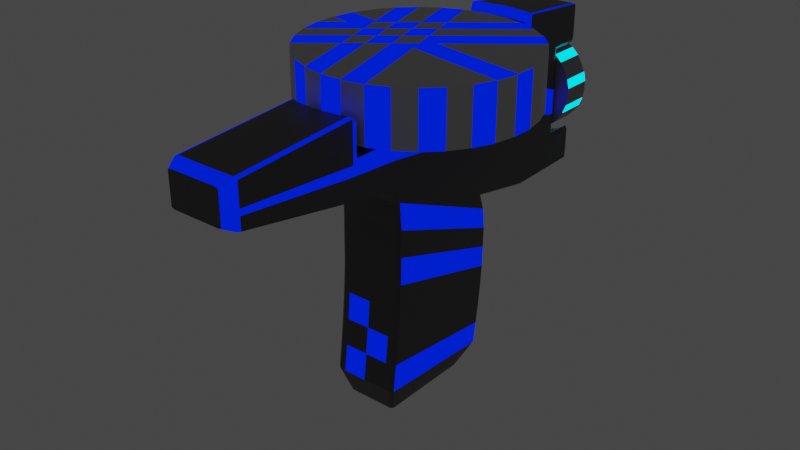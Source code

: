 # Source: laser.blend  (saved by Blender 2.82.7; exported with 4.5.12 LTS)
import bpy
from mathutils import Matrix  # noqa: F401  (used for matrix-valued properties, if any)

bpy.ops.wm.read_factory_settings(use_empty=True)
scene = bpy.context.scene
scene.name = 'Scene'

# ---- collections
col_collection = bpy.data.collections.new('Collection'); scene.collection.children.link(col_collection)

# ---- materials (node trees are filled in below, after node groups)
mat_material = bpy.data.materials.new('Material')
mat_material.alpha_threshold = 0.0
mat_material.use_transparent_shadow = False
mat_material.line_color = (0.0, 0.0, 0.0, 1.0)
mat_material_001 = bpy.data.materials.new('Material.001')
mat_material_001.use_transparent_shadow = False
mat_material_002 = bpy.data.materials.new('Material.002')
mat_material_002.use_transparent_shadow = False
mat_material_003 = bpy.data.materials.new('Material.003')
mat_material_003.use_transparent_shadow = False
mat_material_004 = bpy.data.materials.new('Material.004')
mat_material_004.use_transparent_shadow = False

# ---- material node trees
mat_material.use_nodes = True; mat_material.node_tree.nodes.clear()
_N = mat_material.node_tree.nodes; _L = mat_material.node_tree.links
n0 = _N.new('ShaderNodeOutputMaterial'); n0.name = 'Material Output'; n0.location = (300, 300)
n1 = _N.new('ShaderNodeBsdfPrincipled'); n1.name = 'Principled BSDF'; n1.location = (10, 300)
n1.distribution = 'GGX'
n1.subsurface_method = 'BURLEY'
n1.inputs[0].default_value = (0.08115, 0.08115, 0.08115, 1.0)
n1.inputs[2].default_value = 0.4
n1.inputs[3].default_value = 1.45
n1.inputs[27].default_value = (0.0, 0.0, 0.0, 1.0)
n1.inputs[28].default_value = 1.0
_L.new(n1.outputs[0], n0.inputs[0])
n0.is_active_output = True
mat_material_001.use_nodes = True; mat_material_001.node_tree.nodes.clear()
_N = mat_material_001.node_tree.nodes; _L = mat_material_001.node_tree.links
n0 = _N.new('ShaderNodeOutputMaterial'); n0.name = 'Material Output'; n0.location = (300, 300)
n1 = _N.new('ShaderNodeEmission'); n1.name = 'Emission'; n1.location = (10, 300)
n1.inputs[0].default_value = (0.0, 0.002699, 0.1971, 1.0)
n1.inputs[1].default_value = 5.0
_L.new(n1.outputs[0], n0.inputs[0])
n0.is_active_output = True
mat_material_002.use_nodes = True; mat_material_002.node_tree.nodes.clear()
_N = mat_material_002.node_tree.nodes; _L = mat_material_002.node_tree.links
n0 = _N.new('ShaderNodeOutputMaterial'); n0.name = 'Material Output'; n0.location = (300, 300)
n1 = _N.new('ShaderNodeBsdfPrincipled'); n1.name = 'Principled BSDF'; n1.location = (10, 300)
n1.distribution = 'GGX'
n1.subsurface_method = 'BURLEY'
n1.inputs[0].default_value = (0.5204, 0.5204, 0.5204, 1.0)
n1.inputs[3].default_value = 1.45
n1.inputs[27].default_value = (0.0, 0.0, 0.0, 1.0)
n1.inputs[28].default_value = 1.0
_L.new(n1.outputs[0], n0.inputs[0])
n0.is_active_output = True
mat_material_003.use_nodes = True; mat_material_003.node_tree.nodes.clear()
_N = mat_material_003.node_tree.nodes; _L = mat_material_003.node_tree.links
n0 = _N.new('ShaderNodeOutputMaterial'); n0.name = 'Material Output'; n0.location = (300, 300)
n1 = _N.new('ShaderNodeBsdfPrincipled'); n1.name = 'Principled BSDF'; n1.location = (10, 300)
n1.distribution = 'GGX'
n1.subsurface_method = 'BURLEY'
n1.inputs[0].default_value = (0.3236, 0.3236, 0.3236, 1.0)
n1.inputs[3].default_value = 1.45
n1.inputs[27].default_value = (0.0, 0.0, 0.0, 1.0)
n1.inputs[28].default_value = 1.0
_L.new(n1.outputs[0], n0.inputs[0])
n0.is_active_output = True
mat_material_004.use_nodes = True; mat_material_004.node_tree.nodes.clear()
_N = mat_material_004.node_tree.nodes; _L = mat_material_004.node_tree.links
n0 = _N.new('ShaderNodeOutputMaterial'); n0.name = 'Material Output'; n0.location = (300, 300)
n1 = _N.new('ShaderNodeEmission'); n1.name = 'Emission'; n1.location = (10, 300)
n1.inputs[0].default_value = (0.0, 0.3896, 0.5122, 1.0)
n1.inputs[1].default_value = 5.0
_L.new(n1.outputs[0], n0.inputs[0])
n0.is_active_output = True

# ---- world
world_world = bpy.data.worlds.new('World'); scene.world = world_world
world_world.use_nodes = True; world_world.node_tree.nodes.clear()
_N = world_world.node_tree.nodes; _L = world_world.node_tree.links
n0 = _N.new('ShaderNodeOutputWorld'); n0.name = 'World Output'; n0.location = (300, 300)
n1 = _N.new('ShaderNodeBackground'); n1.name = 'Background'; n1.location = (10, 300)
n1.inputs[0].default_value = (0.05088, 0.05088, 0.05088, 1.0)
_L.new(n1.outputs[0], n0.inputs[0])
n0.is_active_output = True
world_world.color = (0.05088, 0.05088, 0.05088)
world_world.use_sun_shadow = False
world_world.sun_shadow_jitter_overblur = 0.0

# ---- meshes
me_cube = bpy.data.meshes.new('Cube')
me_cube.from_pydata([(0.0, 1.744, 1.015), (0.3208, 1.744, 1.006), (0.6292, 1.744, 0.9812), (0.9135, 1.744, 0.9402), (0.9135, 1.744, 0.2032), (0.6292, 1.744, 0.1623), (0.3208, 1.744, 0.137), (-5.357e-07, 1.744, 0.1285), (-0.3208, 1.744, 0.137), (-0.6292, 1.744, 0.1623), (-0.9135, 1.744, 0.2032), (-0.9135, 1.744, 0.9402), (-0.6292, 1.744, 0.9812), (-0.3208, 1.744, 1.006), (0.0, 1.347, 0.7742), (0.706, 1.328, 0.7742), (0.706, -0.5851, 0.7742), (-1.179e-06, -0.6038, 0.7742), (-0.706, -0.5851, 0.7742), (-0.706, 1.328, 0.7742), (0.899, 2.012, 1.181), (0.899, 2.012, -0.00488), (0.8101, -1.689, 0.956), (0.8101, -1.689, 0.71), (-0.899, 2.012, 1.181), (-0.899, 2.012, -0.00488), (-0.8096, -1.689, 0.956), (-0.8096, -1.689, 0.71), (-1.0, -0.2013, 0.4251), (1.0, -0.2013, 0.4251), (1.0, 0.7803, 0.0354), (-1.0, 0.7803, 0.0354), (-1.0, 0.8266, -0.1039), (-1.0, -0.1551, 0.3115), (1.0, -0.1551, 0.3115), (1.0, 0.8266, -0.1039), (-0.7658, 0.599, -1.426), (-0.7658, -0.153, -1.426), (0.7663, -0.153, -1.426), (0.7663, 0.599, -1.426), (-1.0, 1.957, 1.234), (1.0, 1.957, -0.05361), (-1.0, 1.957, -0.05361), (1.0, 1.957, 1.234), (-1.0, 1.354, -0.06613), (1.0, 1.354, 1.284), (-1.0, 1.354, 1.284), (1.0, 1.354, -0.06613), (-1.0, -0.614, 0.4933), (1.0, -0.614, 1.064), (-1.0, -0.614, 1.064), (1.0, -0.614, 0.4933), (-0.8096, -1.689, 0.8191), (0.8101, -1.689, 0.8191), (1.0, -0.2259, 0.7456), (-1.0, -0.2259, 0.745), (1.0, 0.7995, 0.7395), (-1.0, 0.7995, 0.7442), (-1.0, 1.354, 0.7443), (1.0, 1.354, 0.7346), (-1.0, -0.614, 0.7475), (1.0, -0.614, 0.7475), (0.0, 2.012, -0.02976), (0.0002195, -1.689, 0.9674), (0.0002195, -1.689, 0.6986), (0.0, 2.012, 1.181), (0.0, -0.2259, 0.411), (0.0, 0.7995, 0.01052), (0.0, -0.1796, 0.3115), (0.0, 0.8458, -0.1039), (0.0002698, -0.1718, -1.426), (0.0002698, 0.6137, -1.426), (0.0, 1.957, -0.07849), (0.0, 1.957, 1.234), (0.0, 1.354, -0.09101), (0.0, 1.415, 1.284), (0.0, -0.614, 0.4792), (0.0, -0.6632, 1.078), (0.0002195, -1.689, 0.8191), (-0.7042, 2.012, -0.02976), (-0.5701, -1.689, 0.9674), (-0.7042, -0.2259, 0.411), (-0.7042, 0.7995, 0.01052), (-0.7042, -0.1796, 0.3115), (-0.7042, 0.8458, -0.1039), (-0.5392, -0.1718, -1.426), (-0.5392, 0.6137, -1.426), (-0.7042, 1.957, -0.07849), (-0.7042, 1.354, -0.09101), (-0.7042, -0.614, 0.4792), (-0.5701, -1.689, 0.8191), (-0.5701, -1.689, 0.6986), (-0.7042, 2.012, 1.181), (-0.7042, 1.957, 1.234), (-0.7042, 1.389, 1.284), (-0.7042, -0.6406, 1.078), (0.5721, -1.689, 0.6986), (0.7062, 2.012, 1.181), (0.7062, 1.957, 1.234), (0.7062, 1.389, 1.284), (0.7062, -0.6406, 1.078), (0.7062, 2.012, -0.02976), (0.5721, -1.689, 0.9674), (0.7062, -0.2259, 0.411), (0.7062, 0.7995, 0.01052), (0.7062, -0.1796, 0.3115), (0.7062, 0.8458, -0.1039), (0.5412, -0.1718, -1.426), (0.5412, 0.6137, -1.426), (0.7062, 1.957, -0.07849), (0.7062, 1.354, -0.09101), (0.7062, -0.614, 0.4792), (0.5721, -1.689, 0.8191), (0.918, 0.7995, 0.7742), (-0.918, 0.7995, 0.7742), (0.918, -0.2259, 0.7742), (-0.918, -0.2259, 0.7742), (0.9238, 1.304, 0.7742), (0.9238, -0.561, 0.7742), (0.7062, 1.328, 1.225), (0.9238, 1.304, 1.226), (0.706, 1.328, 1.225), (0.7062, -0.5851, 1.027), (0.706, -0.5851, 1.027), (0.9238, -0.561, 1.027), (0.0, 1.347, 1.225), (-1.179e-06, -0.6038, 1.027), (-0.7042, 1.329, 1.225), (-0.706, 1.328, 1.225), (-0.706, -0.5851, 1.027), (-0.7042, -0.5851, 1.027), (-0.9238, 1.304, 0.7742), (-0.9238, 1.304, 1.226), (-0.9238, -0.561, 0.7742), (-0.9238, -0.561, 1.027), (0.7262, -1.689, 0.6986), (0.831, 2.012, 1.181), (0.8965, 1.957, 1.234), (0.8965, 1.367, 1.284), (0.8965, -0.6234, 1.078), (0.831, 2.012, -0.02976), (0.7262, -1.689, 0.9674), (0.8965, -0.2259, 0.411), (0.8965, 0.7995, 0.01052), (0.8965, -0.1796, 0.3115), (0.8965, 0.8458, -0.1039), (0.687, -0.1718, -1.426), (0.687, 0.6137, -1.426), (0.8965, 1.957, -0.07849), (0.8965, 1.354, -0.09101), (0.8965, -0.614, 0.4792), (0.7262, -1.689, 0.8191), (0.8471, 1.313, 1.226), (0.8471, -0.5695, 1.027), (-0.8268, 2.012, -0.02976), (-0.7209, -1.689, 0.9674), (-0.8904, -0.2259, 0.411), (-0.8904, 0.7995, 0.01052), (-0.8904, -0.1796, 0.3115), (-0.8904, 0.8458, -0.1039), (-0.6818, -0.1718, -1.426), (-0.6818, 0.6137, -1.426), (-0.8904, 1.957, -0.07849), (-0.8904, 1.354, -0.09101), (-0.8904, -0.614, 0.4792), (-0.7209, -1.689, 0.8191), (-0.7209, -1.689, 0.6986), (-0.8268, 2.012, 1.181), (-0.8904, 1.957, 1.234), (-0.8904, 1.367, 1.284), (-0.8904, -0.6239, 1.078), (-1.0, -1.588, 0.6644), (1.0, -1.588, 0.9933), (-1.0, -1.588, 0.9933), (1.0, -1.588, 0.6644), (-1.0, -1.588, 0.8104), (1.0, -1.588, 0.8104), (0.0, -1.588, 0.6503), (0.0, -1.592, 1.007), (-0.7042, -1.588, 0.6503), (-0.7042, -1.59, 1.007), (0.7062, -1.59, 1.007), (0.7062, -1.588, 0.6503), (0.8965, -1.589, 1.007), (0.8965, -1.588, 0.6503), (-0.8904, -1.588, 0.6503), (-0.8904, -1.589, 1.007), (1.0, 0.8455, -0.2692), (1.0, 0.8421, -0.4344), (1.0, 0.8393, -0.5997), (1.0, 0.8256, -0.765), (1.0, 0.8069, -0.9302), (1.0, 0.7824, -1.095), (1.0, 0.7559, -1.261), (-1.0, 0.7559, -1.261), (-1.0, 0.7824, -1.095), (-1.0, 0.8069, -0.9302), (-1.0, 0.8256, -0.765), (-1.0, 0.8393, -0.5997), (-1.0, 0.8421, -0.4344), (-1.0, 0.8455, -0.2692), (-1.0, -0.1362, 0.09432), (-1.0, -0.1395, -0.1229), (-1.0, -0.1424, -0.3401), (-1.0, -0.156, -0.5572), (-1.0, -0.1748, -0.7744), (-1.0, -0.1992, -0.9916), (-1.0, -0.2258, -1.209), (1.0, -0.2258, -1.209), (1.0, -0.1992, -0.9916), (1.0, -0.1748, -0.7744), (1.0, -0.156, -0.5572), (1.0, -0.1424, -0.3401), (1.0, -0.1395, -0.1229), (1.0, -0.1362, 0.09432), (-3.725e-08, -0.1607, 0.09432), (-7.451e-08, -0.1641, -0.1229), (-1.118e-07, -0.1669, -0.3401), (-1.49e-07, -0.1806, -0.5572), (-1.863e-07, -0.1993, -0.7744), (-2.235e-07, -0.2238, -0.9916), (-2.608e-07, -0.2503, -1.209), (-3.725e-08, 0.8647, -0.2692), (-7.451e-08, 0.8613, -0.4344), (-1.118e-07, 0.8585, -0.5997), (-1.49e-07, 0.8448, -0.765), (-1.863e-07, 0.8261, -0.9302), (-2.235e-07, 0.8016, -1.095), (-2.608e-07, 0.7751, -1.261), (-0.7042, 0.8647, -0.2692), (-0.7042, 0.8613, -0.4344), (-0.7042, 0.8585, -0.5997), (-0.7042, 0.8448, -0.765), (-0.7042, 0.8261, -0.9302), (-0.7042, 0.8016, -1.095), (-0.7042, 0.7751, -1.261), (-0.7042, -0.1607, 0.09432), (-0.7042, -0.1641, -0.1229), (-0.7042, -0.1669, -0.3401), (-0.7042, -0.1806, -0.5572), (-0.7042, -0.1993, -0.7744), (-0.7042, -0.2238, -0.9916), (-0.7042, -0.2503, -1.209), (0.7062, -0.1607, 0.09432), (0.7062, -0.1641, -0.1229), (0.7062, -0.1669, -0.3401), (0.7062, -0.1806, -0.5572), (0.7062, -0.1993, -0.7744), (0.7062, -0.2238, -0.9916), (0.7062, -0.2503, -1.209), (0.7062, 0.8647, -0.2692), (0.7062, 0.8613, -0.4344), (0.7062, 0.8585, -0.5997), (0.7062, 0.8448, -0.765), (0.7062, 0.8261, -0.9302), (0.7062, 0.8016, -1.095), (0.7062, 0.7751, -1.261), (0.8965, -0.1607, 0.09432), (0.8965, -0.1641, -0.1229), (0.8965, -0.1669, -0.3401), (0.8965, -0.1806, -0.5572), (0.8965, -0.1993, -0.7744), (0.8965, -0.2238, -0.9916), (0.8965, -0.2503, -1.209), (0.8965, 0.8647, -0.2692), (0.8965, 0.8613, -0.4344), (0.8965, 0.8585, -0.5997), (0.8965, 0.8448, -0.765), (0.8965, 0.8261, -0.9302), (0.8965, 0.8016, -1.095), (0.8965, 0.7751, -1.261), (-0.8904, 0.8647, -0.2692), (-0.8904, 0.8613, -0.4344), (-0.8904, 0.8585, -0.5997), (-0.8904, 0.8448, -0.765), (-0.8904, 0.8261, -0.9302), (-0.8904, 0.8016, -1.095), (-0.8904, 0.7751, -1.261), (-0.8904, -0.1607, 0.09432), (-0.8904, -0.1641, -0.1229), (-0.8904, -0.1669, -0.3401), (-0.8904, -0.1806, -0.5572), (-0.8904, -0.1993, -0.7744), (-0.8904, -0.2238, -0.9916), (-0.8904, -0.2503, -1.209), (0.8101, -1.689, 0.7853), (1.0, -0.2183, 0.6462), (-1.0, -0.2183, 0.6458), (1.0, 0.7936, 0.5212), (-1.0, 0.7936, 0.5244), (-1.0, 1.354, 0.493), (1.0, 1.354, 0.4863), (-1.0, -0.614, 0.6687), (1.0, -0.614, 0.6687), (-0.8096, -1.689, 0.7853), (0.0002195, -1.689, 0.7817), (-0.5701, -1.689, 0.7817), (0.5721, -1.689, 0.7817), (0.7262, -1.689, 0.7817), (-0.7209, -1.689, 0.7817), (1.0, -1.588, 0.7651), (-1.0, -1.588, 0.7651), (0.899, 2.012, 0.9748), (-0.899, 2.012, 0.9748), (1.0, 1.957, 0.9469), (-1.0, 1.957, 0.9469), (-1.0, 1.354, 0.947), (1.0, 1.354, 0.9422), (0.0, 2.012, 1.042), (-0.7042, 2.012, 1.003), (0.7062, 2.012, 1.003), (0.831, 2.012, 0.9865), (-0.8268, 2.012, 0.9865), (0.899, 2.012, 0.1743), (0.8101, -1.689, 0.7424), (-0.899, 2.012, 0.1743), (1.0, -0.2086, 0.5204), (-1.0, -0.2086, 0.5202), (1.0, 0.786, 0.2447), (-1.0, 0.786, 0.246), (1.0, 1.957, 0.1936), (-1.0, 1.957, 0.1936), (-1.0, 1.354, 0.1747), (1.0, 1.354, 0.1718), (-1.0, -0.614, 0.5689), (1.0, -0.614, 0.5689), (0.0002195, -1.689, 0.7344), (0.0, 2.012, 0.08992), (-0.7042, 2.012, 0.1343), (-0.5701, -1.689, 0.7344), (0.5721, -1.689, 0.7344), (0.7062, 2.012, 0.1343), (0.7262, -1.689, 0.7344), (0.831, 2.012, 0.1586), (-0.8268, 2.012, 0.1586), (-0.7209, -1.689, 0.7344), (1.0, -1.588, 0.7078), (-1.0, -1.588, 0.7078), (-0.8096, -1.689, 0.7424), (-1.0, 1.714, 1.254), (1.0, 1.714, -0.05865), (-1.0, 1.714, -0.05865), (1.0, 1.714, 1.254), (1.0, 1.714, 0.6003), (-1.0, 1.714, 0.6042), (0.0, 1.739, 1.254), (0.0, 1.714, -0.08353), (-0.7042, 1.714, -0.08353), (-0.7042, 1.728, 1.254), (0.7062, 1.728, 1.254), (0.7062, 1.714, -0.08353), (0.8965, 1.719, 1.254), (0.8965, 1.714, -0.08353), (-0.8904, 1.714, -0.08353), (-0.8904, 1.719, 1.254), (-1.0, 1.714, 0.3987), (1.0, 1.714, 0.396), (1.0, 1.714, 0.945), (-1.0, 1.714, 0.9469), (1.0, 1.714, 0.1849), (-1.0, 1.714, 0.186), (0.9533, 1.744, 0.5894), (0.9533, 1.744, 0.3886), (-0.9533, 1.744, 0.5928), (0.9135, 1.985, 0.9402), (0.9498, 1.944, 0.9211), (0.9498, 1.744, 0.9211), (0.831, 1.991, 0.9521), (0.7062, 1.991, 0.9701), (0.6292, 1.991, 0.9812), (0.9512, 1.744, 0.2224), (0.9512, 1.957, 0.2224), (0.9135, 1.983, 0.2032), (0.899, 1.991, 0.9423), (0.899, 1.992, 0.2011), (0.831, 1.992, 0.1913), (0.7062, 1.992, 0.1733), (0.6292, 1.992, 0.1623), (0.3208, 1.991, 1.006), (0.3208, 1.992, 0.137), (0.0, 1.991, 1.015), (-5.357e-07, 1.992, 0.1285), (-0.3208, 1.991, 1.006), (-0.3208, 1.992, 0.137), (-0.6292, 1.991, 0.9812), (-0.6292, 1.992, 0.1623), (-0.9498, 1.744, 0.9211), (-0.7042, 1.991, 0.9704), (-0.8268, 1.991, 0.9527), (-0.899, 1.991, 0.9423), (-0.9135, 1.985, 0.9402), (-0.9512, 1.744, 0.2224), (-0.9533, 1.744, 0.391), (-0.7042, 1.992, 0.1731), (-0.8268, 1.992, 0.1907), (-0.899, 1.992, 0.2011), (-0.9135, 1.983, 0.2032), (-0.9498, 1.944, 0.9211), (-0.9512, 1.957, 0.2224)], [], [(1, 2, 3, 366, 361, 362, 370, 4, 5, 6, 7, 8, 9, 10, 391, 392, 363, 386, 11, 12, 13, 0), (14, 15, 121, 125), (15, 117, 120, 152, 119, 121), (16, 17, 126, 123), (17, 18, 129, 130, 126), (18, 133, 134, 129), (19, 14, 125, 127, 128), (14, 19, 131, 114, 116, 133, 18, 17, 16, 118, 115, 113, 117, 15), (186, 173, 26, 155), (165, 155, 26, 52), (305, 40, 24, 303), (184, 174, 23, 135), (176, 172, 22, 53), (311, 136, 20, 302), (56, 113, 115, 54), (143, 30, 35, 145), (60, 50, 134, 133, 116, 55), (94, 169, 46, 132, 128, 127), (149, 47, 30, 143), (59, 307, 45, 120, 117, 113, 56), (55, 116, 114, 57), (270, 193, 39, 147), (28, 31, 32, 33), (30, 29, 34, 35), (156, 28, 33, 158), (147, 39, 38, 146), (284, 207, 37, 160), (193, 208, 38, 39), (207, 194, 36, 37), (302, 20, 43, 304), (140, 21, 41, 148), (167, 24, 40, 168), (358, 339, 40, 305), (57, 114, 131, 132, 46, 306, 58), (357, 342, 45, 307), (352, 340, 47, 149), (354, 339, 46, 169), (175, 173, 50, 60), (54, 115, 118, 124, 49, 61), (142, 29, 51, 150), (286, 54, 61, 293), (301, 175, 60, 292), (356, 343, 59, 291), (289, 57, 58, 290), (355, 344, 363, 392), (287, 55, 57, 289), (291, 59, 56, 288), (292, 60, 55, 287), (288, 56, 54, 286), (300, 176, 53, 285), (299, 165, 52, 294), (297, 112, 78, 295), (81, 66, 76, 89), (349, 345, 75, 99), (347, 346, 74, 88), (97, 65, 73, 98), (79, 62, 72, 87), (249, 221, 70, 107), (86, 71, 70, 85), (103, 66, 68, 105), (235, 228, 71, 86), (88, 74, 67, 82), (99, 75, 125, 121, 119), (82, 67, 69, 84), (309, 92, 65, 308), (179, 177, 64, 91), (112, 102, 63, 78), (181, 178, 63, 102), (185, 179, 91, 166), (312, 167, 92, 309), (157, 82, 84, 159), (163, 88, 82, 157), (277, 235, 86, 161), (161, 86, 85, 160), (154, 79, 87, 162), (353, 347, 88, 163), (156, 81, 89, 164), (295, 78, 90, 296), (345, 348, 94, 75), (65, 92, 93, 73), (221, 242, 85, 70), (66, 81, 83, 68), (75, 94, 127, 125), (78, 63, 80, 90), (178, 180, 80, 63), (183, 181, 102, 141), (151, 141, 102, 112), (138, 99, 119, 152), (142, 103, 105, 144), (263, 249, 107, 146), (136, 97, 98, 137), (351, 349, 99, 138), (298, 151, 112, 297), (66, 103, 111, 76), (346, 350, 110, 74), (62, 101, 109, 72), (71, 108, 107, 70), (228, 256, 108, 71), (74, 110, 104, 67), (67, 104, 106, 69), (308, 65, 97, 310), (177, 182, 96, 64), (122, 123, 126, 77, 100), (126, 130, 95, 77), (118, 16, 123, 122, 153, 124), (153, 122, 100, 139), (130, 129, 134, 50, 170, 95), (131, 19, 128, 132), (124, 153, 139, 49), (285, 53, 151, 298), (342, 351, 138, 45), (20, 136, 137, 43), (208, 263, 146, 38), (29, 142, 144, 34), (45, 138, 152, 120), (53, 22, 141, 151), (172, 183, 141, 22), (103, 142, 150, 111), (350, 352, 149, 110), (101, 140, 148, 109), (108, 147, 146, 107), (256, 270, 147, 108), (110, 149, 143, 104), (104, 143, 145, 106), (310, 97, 136, 311), (182, 184, 135, 96), (28, 156, 164, 48), (341, 353, 163, 44), (25, 154, 162, 42), (36, 161, 160, 37), (194, 277, 161, 36), (44, 163, 157, 31), (31, 157, 159, 32), (303, 24, 167, 312), (171, 185, 166, 27), (296, 90, 165, 299), (348, 354, 169, 94), (92, 167, 168, 93), (242, 284, 160, 85), (81, 156, 158, 83), (90, 80, 155, 165), (180, 186, 155, 80), (95, 170, 186, 180), (48, 164, 185, 171), (111, 150, 184, 182), (49, 139, 183, 172), (76, 111, 182, 177), (139, 100, 181, 183), (77, 95, 180, 178), (164, 89, 179, 185), (100, 77, 178, 181), (89, 76, 177, 179), (293, 61, 176, 300), (294, 52, 175, 301), (52, 26, 173, 175), (61, 49, 172, 176), (150, 51, 174, 184), (170, 50, 173, 186), (83, 158, 278, 236), (236, 278, 279, 237), (237, 279, 280, 238), (238, 280, 281, 239), (239, 281, 282, 240), (240, 282, 283, 241), (241, 283, 284, 242), (32, 159, 271, 200), (200, 271, 272, 199), (199, 272, 273, 198), (198, 273, 274, 197), (197, 274, 275, 196), (196, 275, 276, 195), (195, 276, 277, 194), (106, 145, 264, 250), (250, 264, 265, 251), (251, 265, 266, 252), (252, 266, 267, 253), (253, 267, 268, 254), (254, 268, 269, 255), (255, 269, 270, 256), (34, 144, 257, 214), (214, 257, 258, 213), (213, 258, 259, 212), (212, 259, 260, 211), (211, 260, 261, 210), (210, 261, 262, 209), (209, 262, 263, 208), (69, 106, 250, 222), (222, 250, 251, 223), (223, 251, 252, 224), (224, 252, 253, 225), (225, 253, 254, 226), (226, 254, 255, 227), (227, 255, 256, 228), (144, 105, 243, 257), (257, 243, 244, 258), (258, 244, 245, 259), (259, 245, 246, 260), (260, 246, 247, 261), (261, 247, 248, 262), (262, 248, 249, 263), (68, 83, 236, 215), (215, 236, 237, 216), (216, 237, 238, 217), (217, 238, 239, 218), (218, 239, 240, 219), (219, 240, 241, 220), (220, 241, 242, 221), (159, 84, 229, 271), (271, 229, 230, 272), (272, 230, 231, 273), (273, 231, 232, 274), (274, 232, 233, 275), (275, 233, 234, 276), (276, 234, 235, 277), (84, 69, 222, 229), (229, 222, 223, 230), (230, 223, 224, 231), (231, 224, 225, 232), (232, 225, 226, 233), (233, 226, 227, 234), (234, 227, 228, 235), (105, 68, 215, 243), (243, 215, 216, 244), (244, 216, 217, 245), (245, 217, 218, 246), (246, 218, 219, 247), (247, 219, 220, 248), (248, 220, 221, 249), (33, 32, 200, 201), (201, 200, 199, 202), (202, 199, 198, 203), (203, 198, 197, 204), (204, 197, 196, 205), (205, 196, 195, 206), (206, 195, 194, 207), (35, 34, 214, 187), (187, 214, 213, 188), (188, 213, 212, 189), (189, 212, 211, 190), (190, 211, 210, 191), (191, 210, 209, 192), (192, 209, 208, 193), (158, 33, 201, 278), (278, 201, 202, 279), (279, 202, 203, 280), (280, 203, 204, 281), (281, 204, 205, 282), (282, 205, 206, 283), (283, 206, 207, 284), (145, 35, 187, 264), (264, 187, 188, 265), (265, 188, 189, 266), (266, 189, 190, 267), (267, 190, 191, 268), (268, 191, 192, 269), (269, 192, 193, 270), (338, 294, 301, 337), (325, 293, 300, 336), (329, 296, 299, 335), (315, 395, 394, 334), (331, 376, 375, 333), (314, 285, 298, 332), (327, 381, 379, 377, 376, 331), (332, 298, 297, 330), (326, 295, 296, 329), (334, 394, 393, 328), (328, 393, 385, 383, 381, 327), (330, 297, 295, 326), (335, 299, 294, 338), (321, 398, 396, 395, 315), (336, 300, 285, 314), (333, 375, 374, 313), (318, 288, 286, 316), (324, 292, 287, 317), (323, 291, 288, 318), (317, 287, 289, 319), (313, 374, 372, 371, 320), (360, 355, 392, 391, 398, 321), (319, 289, 290, 322), (359, 356, 291, 323), (337, 301, 292, 324), (316, 286, 293, 325), (343, 357, 307, 59), (344, 358, 305, 397, 386, 363), (29, 316, 325, 51), (171, 337, 324, 48), (340, 359, 323, 47), (31, 319, 322, 44), (341, 360, 321, 42), (21, 313, 320, 41), (28, 317, 319, 31), (47, 323, 318, 30), (48, 324, 317, 28), (30, 318, 316, 29), (140, 333, 313, 21), (174, 336, 314, 23), (42, 321, 315, 25), (166, 335, 338, 27), (96, 330, 326, 64), (79, 328, 327, 62), (154, 334, 328, 79), (64, 326, 329, 91), (135, 332, 330, 96), (62, 327, 331, 101), (23, 314, 332, 135), (101, 331, 333, 140), (25, 315, 334, 154), (91, 329, 335, 166), (51, 325, 336, 174), (27, 338, 337, 171), (44, 322, 360, 341), (41, 320, 359, 340), (58, 306, 358, 344), (320, 371, 370, 362, 356, 359), (322, 290, 355, 360), (93, 168, 354, 348), (42, 162, 353, 341), (109, 148, 352, 350), (43, 137, 351, 342), (72, 109, 350, 346), (137, 98, 349, 351), (73, 93, 348, 345), (162, 87, 347, 353), (87, 72, 346, 347), (98, 73, 345, 349), (290, 58, 344, 355), (168, 40, 339, 354), (148, 41, 340, 352), (304, 43, 342, 357), (306, 46, 339, 358), (361, 366, 365, 304, 357, 343), (380, 0, 13, 382), (383, 8, 7, 381), (362, 361, 343, 356), (381, 7, 6, 379), (382, 13, 12, 384), (366, 3, 364, 365), (387, 388, 312, 309), (396, 10, 9, 385, 393, 394, 395), (364, 3, 2, 369, 368, 367, 373), (372, 4, 370, 371), (390, 11, 386, 397), (388, 389, 303, 312), (391, 10, 396, 398), (377, 5, 4, 372, 374, 375, 376), (378, 1, 0, 380), (380, 382, 384, 387, 309, 308), (373, 367, 311, 302), (365, 364, 373, 302, 304), (385, 9, 8, 383), (384, 12, 11, 390, 389, 388, 387), (369, 2, 1, 378), (367, 368, 310, 311), (379, 6, 5, 377), (389, 390, 397, 305, 303), (368, 369, 378, 380, 308, 310)])
me_cube.polygons.foreach_set('material_index', [0, 0, 0, 0, 0, 0, 0, 0, 1, 0, 0, 1, 1, 0, 1, 0, 1, 1, 0, 1, 1, 0, 0, 0, 0, 0, 0, 0, 0, 0, 0, 0, 0, 1, 0, 0, 1, 0, 1, 0, 1, 1, 1, 1, 1, 1, 1, 1, 1, 1, 0, 0, 0, 0, 0, 0, 0, 0, 0, 0, 0, 0, 1, 0, 0, 1, 0, 1, 1, 0, 0, 0, 0, 0, 0, 0, 0, 0, 0, 0, 0, 0, 1, 0, 1, 1, 0, 1, 0, 0, 0, 0, 0, 0, 0, 0, 0, 0, 0, 0, 0, 1, 1, 1, 0, 1, 1, 0, 1, 0, 1, 0, 0, 0, 1, 0, 1, 0, 0, 0, 0, 0, 0, 0, 0, 1, 0, 0, 0, 0, 0, 0, 0, 0, 1, 0, 0, 0, 0, 0, 0, 1, 0, 0, 0, 1, 0, 0, 0, 0, 0, 0, 1, 1, 1, 0, 0, 1, 0, 0, 0, 0, 0, 0, 0, 0, 0, 0, 0, 0, 0, 0, 0, 0, 0, 0, 0, 0, 0, 0, 0, 0, 0, 0, 0, 0, 0, 1, 0, 1, 0, 0, 0, 0, 0, 0, 0, 0, 0, 0, 0, 0, 0, 0, 1, 0, 1, 0, 0, 0, 0, 0, 0, 0, 0, 0, 1, 0, 1, 0, 0, 0, 0, 0, 0, 0, 1, 0, 0, 0, 0, 1, 0, 1, 0, 1, 0, 1, 0, 0, 0, 1, 0, 0, 0, 0, 0, 0, 0, 0, 0, 0, 0, 0, 0, 0, 1, 0, 0, 0, 0, 0, 0, 0, 0, 0, 0, 0, 0, 0, 1, 0, 0, 0, 0, 0, 0, 0, 0, 0, 0, 0, 0, 0, 0, 0, 0, 0, 0, 0, 0, 0, 0, 0, 0, 1, 0, 0, 0, 0, 0, 0, 0, 0, 0, 0, 0, 0, 0, 1, 0, 0, 0, 0, 0, 0, 0, 0, 1, 0, 0, 0, 0, 0, 0, 1, 1, 0, 0, 0, 0, 0, 0, 1, 0, 0, 0, 0, 0, 0, 0, 0, 0, 0, 0, 0, 0, 0, 0, 0, 0, 0, 0, 0, 0, 0])
_uv = me_cube.uv_layers.new(name='UVMap')
_uv.uv.foreach_set('vector', [0.2968, 0.4854, 0.3418, 0.4717, 0.3833, 0.4496, 0.396, 0.4392, 0.396, 0.2596, 0.396, 0.1509, 0.396, 0.06081, 0.3833, 0.05045, 0.3418, 0.02827, 0.2968, 0.01461, 0.25, 0.01, 0.2032, 0.01461, 0.1582, 0.02827, 0.1167, 0.05045, 0.104, 0.06081, 0.104, 0.1521, 0.104, 0.2614, 0.104, 0.4392, 0.1167, 0.4496, 0.1582, 0.4717, 0.2032, 0.4854, 0.25, 0.49, 1.0, 0.5, 0.9688, 0.5, 0.9688, 0.7455, 1.0, 0.7454, 0.9688, 0.5, 0.9552, 0.5, 0.9552, 0.7458, 0.96, 0.7457, 0.9687, 0.7455, 0.9688, 0.7455, 0.5312, 0.5, 0.5, 0.5, 0.5, 0.6708, 0.5312, 0.6708, 0.5, 0.5, 0.4688, 0.5, 0.4688, 0.6708, 0.4688, 0.6708, 0.5, 0.6708, 0.4688, 0.5, 0.4552, 0.5, 0.4552, 0.6708, 0.4688, 0.6708, 0.03125, 0.5, 0.0, 0.5, 0.0, 0.7454, 0.03117, 0.7455, 0.03125, 0.7455, 0.75, 0.49, 0.7032, 0.4854, 0.6837, 0.4795, 0.6837, 0.3552, 0.6837, 0.103, 0.6837, 0.02053, 0.7032, 0.01461, 0.75, 0.01, 0.7968, 0.01461, 0.8163, 0.02053, 0.8163, 0.103, 0.8163, 0.3552, 0.8163, 0.4795, 0.7968, 0.4854, 0.8613, 0.7425, 0.875, 0.7425, 0.875, 0.75, 0.8613, 0.75, 0.4871, 0.9863, 0.625, 0.9863, 0.625, 1.0, 0.4871, 1.0, 0.556, 0.2391, 0.625, 0.2391, 0.625, 0.25, 0.556, 0.25, 0.3621, 0.7425, 0.375, 0.7425, 0.375, 0.75, 0.3621, 0.75, 0.4871, 0.7425, 0.625, 0.7425, 0.625, 0.75, 0.4871, 0.75, 0.556, 0.4871, 0.625, 0.4871, 0.625, 0.5, 0.556, 0.5, 0.4871, 0.5658, 0.4979, 0.5658, 0.498, 0.6417, 0.4871, 0.6417, 0.3621, 0.5658, 0.375, 0.5658, 0.375, 0.5658, 0.3621, 0.5658, 0.4871, 0.07957, 0.625, 0.07957, 0.625, 0.08349, 0.4981, 0.08349, 0.4982, 0.1083, 0.4871, 0.1083, 0.838, 0.5248, 0.8613, 0.5248, 0.875, 0.5248, 0.875, 0.5285, 0.8383, 0.529, 0.838, 0.529, 0.3621, 0.5248, 0.375, 0.5248, 0.375, 0.5658, 0.3621, 0.5658, 0.4871, 0.5248, 0.556, 0.5248, 0.625, 0.5248, 0.625, 0.5285, 0.4984, 0.5285, 0.4979, 0.5658, 0.4871, 0.5658, 0.4871, 0.1083, 0.4982, 0.1083, 0.4966, 0.1842, 0.4871, 0.1842, 0.3621, 0.5658, 0.375, 0.5658, 0.375, 0.5658, 0.3621, 0.5658, 0.375, 0.1083, 0.375, 0.1842, 0.375, 0.1842, 0.375, 0.1083, 0.375, 0.5658, 0.375, 0.6417, 0.375, 0.6417, 0.375, 0.5658, 0.1387, 0.6417, 0.125, 0.6417, 0.125, 0.6417, 0.1387, 0.6417, 0.3621, 0.5658, 0.375, 0.5658, 0.375, 0.6417, 0.3621, 0.6417, 0.1387, 0.6417, 0.125, 0.6417, 0.125, 0.6417, 0.1387, 0.6417, 0.375, 0.5658, 0.375, 0.6417, 0.375, 0.6417, 0.375, 0.5658, 0.375, 0.1083, 0.375, 0.1842, 0.375, 0.1842, 0.375, 0.1083, 0.556, 0.5, 0.625, 0.5, 0.625, 0.5109, 0.556, 0.5109, 0.3621, 0.5, 0.375, 0.5, 0.375, 0.5109, 0.3621, 0.5109, 0.8613, 0.5, 0.875, 0.5, 0.875, 0.5109, 0.8613, 0.5109, 0.556, 0.2335, 0.625, 0.2335, 0.625, 0.2391, 0.556, 0.2391, 0.4871, 0.1842, 0.4966, 0.1842, 0.4959, 0.2215, 0.625, 0.2215, 0.625, 0.2252, 0.556, 0.2252, 0.4871, 0.2252, 0.556, 0.5165, 0.625, 0.5165, 0.625, 0.5248, 0.556, 0.5248, 0.3621, 0.5165, 0.375, 0.5165, 0.375, 0.5248, 0.3621, 0.5248, 0.8613, 0.5165, 0.875, 0.5165, 0.875, 0.5248, 0.8613, 0.5248, 0.4871, 0.007519, 0.625, 0.007519, 0.625, 0.07957, 0.4871, 0.07957, 0.4871, 0.6417, 0.498, 0.6417, 0.4981, 0.6665, 0.625, 0.6665, 0.625, 0.6704, 0.4871, 0.6704, 0.3621, 0.6417, 0.375, 0.6417, 0.375, 0.6704, 0.3621, 0.6704, 0.4523, 0.6417, 0.4871, 0.6417, 0.4871, 0.6704, 0.4523, 0.6704, 0.4523, 0.007519, 0.4871, 0.007519, 0.4871, 0.07957, 0.4523, 0.07957, 0.4523, 0.5165, 0.4871, 0.5165, 0.4871, 0.5248, 0.4523, 0.5248, 0.4523, 0.1842, 0.4871, 0.1842, 0.4871, 0.2252, 0.4523, 0.2252, 0.4523, 0.2335, 0.4871, 0.2335, 0.4871, 0.2342, 0.4523, 0.2342, 0.4523, 0.1083, 0.4871, 0.1083, 0.4871, 0.1842, 0.4523, 0.1842, 0.4523, 0.5248, 0.4871, 0.5248, 0.4871, 0.5658, 0.4523, 0.5658, 0.4523, 0.07957, 0.4871, 0.07957, 0.4871, 0.1083, 0.4523, 0.1083, 0.4523, 0.5658, 0.4871, 0.5658, 0.4871, 0.6417, 0.4523, 0.6417, 0.4523, 0.7425, 0.4871, 0.7425, 0.4871, 0.75, 0.4523, 0.75, 0.4523, 0.9863, 0.4871, 0.9863, 0.4871, 1.0, 0.4523, 1.0, 0.4523, 0.7867, 0.4871, 0.7867, 0.4871, 0.875, 0.4523, 0.875, 0.162, 0.6417, 0.25, 0.6417, 0.25, 0.6704, 0.162, 0.6704, 0.6617, 0.5165, 0.75, 0.5165, 0.75, 0.5248, 0.6617, 0.5248, 0.162, 0.5165, 0.25, 0.5165, 0.25, 0.5248, 0.162, 0.5248, 0.6617, 0.5, 0.75, 0.5, 0.75, 0.5109, 0.6617, 0.5109, 0.162, 0.5, 0.25, 0.5, 0.25, 0.5109, 0.162, 0.5109, 0.3383, 0.6417, 0.25, 0.6417, 0.25, 0.6417, 0.3383, 0.6417, 0.162, 0.5658, 0.25, 0.5658, 0.25, 0.6417, 0.162, 0.6417, 0.3383, 0.6417, 0.25, 0.6417, 0.25, 0.6417, 0.3383, 0.6417, 0.162, 0.5658, 0.25, 0.5658, 0.25, 0.5658, 0.162, 0.5658, 0.162, 0.5248, 0.25, 0.5248, 0.25, 0.5658, 0.162, 0.5658, 0.6617, 0.5248, 0.75, 0.5248, 0.75, 0.5293, 0.6617, 0.529, 0.6617, 0.529, 0.162, 0.5658, 0.25, 0.5658, 0.25, 0.5658, 0.162, 0.5658, 0.556, 0.287, 0.625, 0.287, 0.625, 0.375, 0.556, 0.375, 0.162, 0.7425, 0.25, 0.7425, 0.25, 0.75, 0.162, 0.75, 0.4871, 0.7867, 0.625, 0.7867, 0.625, 0.875, 0.4871, 0.875, 0.6617, 0.7425, 0.75, 0.7425, 0.75, 0.75, 0.6617, 0.75, 0.1387, 0.7425, 0.162, 0.7425, 0.162, 0.75, 0.1387, 0.75, 0.556, 0.2637, 0.625, 0.2637, 0.625, 0.287, 0.556, 0.287, 0.1387, 0.5658, 0.162, 0.5658, 0.162, 0.5658, 0.1387, 0.5658, 0.1387, 0.5248, 0.162, 0.5248, 0.162, 0.5658, 0.1387, 0.5658, 0.1387, 0.5658, 0.162, 0.5658, 0.162, 0.5658, 0.1387, 0.5658, 0.1387, 0.5658, 0.162, 0.5658, 0.162, 0.6417, 0.1387, 0.6417, 0.1387, 0.5, 0.162, 0.5, 0.162, 0.5109, 0.1387, 0.5109, 0.1387, 0.5165, 0.162, 0.5165, 0.162, 0.5248, 0.1387, 0.5248, 0.1387, 0.6417, 0.162, 0.6417, 0.162, 0.6704, 0.1387, 0.6704, 0.4523, 0.875, 0.4871, 0.875, 0.4871, 0.963, 0.4523, 0.963, 0.75, 0.5165, 0.838, 0.5165, 0.838, 0.5248, 0.75, 0.5248, 0.75, 0.5, 0.838, 0.5, 0.838, 0.5109, 0.75, 0.5109, 0.25, 0.6417, 0.162, 0.6417, 0.162, 0.6417, 0.25, 0.6417, 0.25, 0.6417, 0.162, 0.6417, 0.162, 0.6417, 0.25, 0.6417, 0.75, 0.5248, 0.838, 0.5248, 0.838, 0.529, 0.75, 0.5293, 0.4871, 0.875, 0.625, 0.875, 0.625, 0.963, 0.4871, 0.963, 0.75, 0.7425, 0.838, 0.7425, 0.838, 0.75, 0.75, 0.75, 0.6379, 0.7425, 0.6617, 0.7425, 0.6617, 0.75, 0.6379, 0.75, 0.4871, 0.7629, 0.625, 0.7629, 0.625, 0.7867, 0.4871, 0.7867, 0.6379, 0.5248, 0.6617, 0.5248, 0.6617, 0.529, 0.6379, 0.5287, 0.3621, 0.6417, 0.3383, 0.6417, 0.3383, 0.6417, 0.3621, 0.6417, 0.3621, 0.6417, 0.3383, 0.6417, 0.3383, 0.6417, 0.3621, 0.6417, 0.6379, 0.5, 0.6617, 0.5, 0.6617, 0.5109, 0.6379, 0.5109, 0.6379, 0.5165, 0.6617, 0.5165, 0.6617, 0.5248, 0.6379, 0.5248, 0.4523, 0.7629, 0.4871, 0.7629, 0.4871, 0.7867, 0.4523, 0.7867, 0.25, 0.6417, 0.3383, 0.6417, 0.3383, 0.6704, 0.25, 0.6704, 0.25, 0.5165, 0.3383, 0.5165, 0.3383, 0.5248, 0.25, 0.5248, 0.25, 0.5, 0.3383, 0.5, 0.3383, 0.5109, 0.25, 0.5109, 0.25, 0.5658, 0.3383, 0.5658, 0.3383, 0.6417, 0.25, 0.6417, 0.25, 0.5658, 0.3383, 0.5658, 0.3383, 0.5658, 0.25, 0.5658, 0.25, 0.5248, 0.3383, 0.5248, 0.3383, 0.5658, 0.25, 0.5658, 0.25, 0.5658, 0.3383, 0.5658, 0.3383, 0.5658, 0.25, 0.5658, 0.556, 0.375, 0.625, 0.375, 0.625, 0.4633, 0.556, 0.4633, 0.25, 0.7425, 0.3383, 0.7425, 0.3383, 0.75, 0.25, 0.75, 0.6617, 0.6666, 0.6617, 0.6666, 0.75, 0.6665, 0.75, 0.6704, 0.6617, 0.6704, 0.75, 0.6665, 0.838, 0.6666, 0.838, 0.6704, 0.75, 0.6704, 0.5448, 0.5, 0.5312, 0.5, 0.5312, 0.6708, 0.5313, 0.6708, 0.54, 0.6708, 0.5448, 0.6708, 0.6379, 0.6665, 0.6617, 0.6666, 0.6617, 0.6704, 0.6379, 0.6704, 0.838, 0.6666, 0.8383, 0.6666, 0.875, 0.6665, 0.875, 0.6704, 0.8613, 0.6704, 0.838, 0.6704, 0.04478, 0.5, 0.03125, 0.5, 0.03125, 0.7455, 0.04478, 0.7458, 0.625, 0.6665, 0.6379, 0.6665, 0.6379, 0.6704, 0.625, 0.6704, 0.4523, 0.75, 0.4871, 0.75, 0.4871, 0.7629, 0.4523, 0.7629, 0.625, 0.5165, 0.6379, 0.5165, 0.6379, 0.5248, 0.625, 0.5248, 0.625, 0.5, 0.6379, 0.5, 0.6379, 0.5109, 0.625, 0.5109, 0.375, 0.6417, 0.3621, 0.6417, 0.3621, 0.6417, 0.375, 0.6417, 0.375, 0.6417, 0.3621, 0.6417, 0.3621, 0.6417, 0.375, 0.6417, 0.625, 0.5248, 0.6379, 0.5248, 0.6379, 0.5287, 0.625, 0.5285, 0.4871, 0.75, 0.625, 0.75, 0.625, 0.7629, 0.4871, 0.7629, 0.625, 0.7425, 0.6379, 0.7425, 0.6379, 0.75, 0.625, 0.75, 0.3383, 0.6417, 0.3621, 0.6417, 0.3621, 0.6704, 0.3383, 0.6704, 0.3383, 0.5165, 0.3621, 0.5165, 0.3621, 0.5248, 0.3383, 0.5248, 0.3383, 0.5, 0.3621, 0.5, 0.3621, 0.5109, 0.3383, 0.5109, 0.3383, 0.5658, 0.3621, 0.5658, 0.3621, 0.6417, 0.3383, 0.6417, 0.3383, 0.5658, 0.3621, 0.5658, 0.3621, 0.5658, 0.3383, 0.5658, 0.3383, 0.5248, 0.3621, 0.5248, 0.3621, 0.5658, 0.3383, 0.5658, 0.3383, 0.5658, 0.3621, 0.5658, 0.3621, 0.5658, 0.3383, 0.5658, 0.556, 0.4633, 0.625, 0.4633, 0.625, 0.4871, 0.556, 0.4871, 0.3383, 0.7425, 0.3621, 0.7425, 0.3621, 0.75, 0.3383, 0.75, 0.125, 0.6417, 0.1387, 0.6417, 0.1387, 0.6704, 0.125, 0.6704, 0.125, 0.5165, 0.1387, 0.5165, 0.1387, 0.5248, 0.125, 0.5248, 0.125, 0.5, 0.1387, 0.5, 0.1387, 0.5109, 0.125, 0.5109, 0.125, 0.5658, 0.1387, 0.5658, 0.1387, 0.6417, 0.125, 0.6417, 0.125, 0.5658, 0.1387, 0.5658, 0.1387, 0.5658, 0.125, 0.5658, 0.125, 0.5248, 0.1387, 0.5248, 0.1387, 0.5658, 0.125, 0.5658, 0.125, 0.5658, 0.1387, 0.5658, 0.1387, 0.5658, 0.125, 0.5658, 0.556, 0.25, 0.625, 0.25, 0.625, 0.2637, 0.556, 0.2637, 0.125, 0.7425, 0.1387, 0.7425, 0.1387, 0.75, 0.125, 0.75, 0.4523, 0.963, 0.4871, 0.963, 0.4871, 0.9863, 0.4523, 0.9863, 0.838, 0.5165, 0.8613, 0.5165, 0.8613, 0.5248, 0.838, 0.5248, 0.838, 0.5, 0.8613, 0.5, 0.8613, 0.5109, 0.838, 0.5109, 0.162, 0.6417, 0.1387, 0.6417, 0.1387, 0.6417, 0.162, 0.6417, 0.162, 0.6417, 0.1387, 0.6417, 0.1387, 0.6417, 0.162, 0.6417, 0.4871, 0.963, 0.625, 0.963, 0.625, 0.9863, 0.4871, 0.9863, 0.838, 0.7425, 0.8613, 0.7425, 0.8613, 0.75, 0.838, 0.75, 0.838, 0.6704, 0.8613, 0.6704, 0.8613, 0.7425, 0.838, 0.7425, 0.125, 0.6704, 0.1387, 0.6704, 0.1387, 0.7425, 0.125, 0.7425, 0.3383, 0.6704, 0.3621, 0.6704, 0.3621, 0.7425, 0.3383, 0.7425, 0.625, 0.6704, 0.6379, 0.6704, 0.6379, 0.7425, 0.625, 0.7425, 0.25, 0.6704, 0.3383, 0.6704, 0.3383, 0.7425, 0.25, 0.7425, 0.6379, 0.6704, 0.6617, 0.6704, 0.6617, 0.7425, 0.6379, 0.7425, 0.75, 0.6704, 0.838, 0.6704, 0.838, 0.7425, 0.75, 0.7425, 0.1387, 0.6704, 0.162, 0.6704, 0.162, 0.7425, 0.1387, 0.7425, 0.6617, 0.6704, 0.75, 0.6704, 0.75, 0.7425, 0.6617, 0.7425, 0.162, 0.6704, 0.25, 0.6704, 0.25, 0.7425, 0.162, 0.7425, 0.4523, 0.6704, 0.4871, 0.6704, 0.4871, 0.7425, 0.4523, 0.7425, 0.4523, 0.0, 0.4871, 0.0, 0.4871, 0.007519, 0.4523, 0.007519, 0.4871, 0.0, 0.625, 0.0, 0.625, 0.007519, 0.4871, 0.007519, 0.4871, 0.6704, 0.625, 0.6704, 0.625, 0.7425, 0.4871, 0.7425, 0.3621, 0.6704, 0.375, 0.6704, 0.375, 0.7425, 0.3621, 0.7425, 0.8613, 0.6704, 0.875, 0.6704, 0.875, 0.7425, 0.8613, 0.7425, 0.162, 0.6417, 0.1387, 0.6417, 0.1387, 0.6417, 0.162, 0.6417, 0.162, 0.6417, 0.1387, 0.6417, 0.1387, 0.6417, 0.162, 0.6417, 0.162, 0.6417, 0.1387, 0.6417, 0.1387, 0.6417, 0.162, 0.6417, 0.162, 0.6417, 0.1387, 0.6417, 0.1387, 0.6417, 0.162, 0.6417, 0.162, 0.6417, 0.1387, 0.6417, 0.1387, 0.6417, 0.162, 0.6417, 0.162, 0.6417, 0.1387, 0.6417, 0.1387, 0.6417, 0.162, 0.6417, 0.162, 0.6417, 0.1387, 0.6417, 0.1387, 0.6417, 0.162, 0.6417, 0.125, 0.5658, 0.1387, 0.5658, 0.1387, 0.5658, 0.125, 0.5658, 0.125, 0.5658, 0.1387, 0.5658, 0.1387, 0.5658, 0.125, 0.5658, 0.125, 0.5658, 0.1387, 0.5658, 0.1387, 0.5658, 0.125, 0.5658, 0.125, 0.5658, 0.1387, 0.5658, 0.1387, 0.5658, 0.125, 0.5658, 0.125, 0.5658, 0.1387, 0.5658, 0.1387, 0.5658, 0.125, 0.5658, 0.125, 0.5658, 0.1387, 0.5658, 0.1387, 0.5658, 0.125, 0.5658, 0.125, 0.5658, 0.1387, 0.5658, 0.1387, 0.5658, 0.125, 0.5658, 0.3383, 0.5658, 0.3621, 0.5658, 0.3621, 0.5658, 0.3383, 0.5658, 0.3383, 0.5658, 0.3621, 0.5658, 0.3621, 0.5658, 0.3383, 0.5658, 0.3383, 0.5658, 0.3621, 0.5658, 0.3621, 0.5658, 0.3383, 0.5658, 0.3383, 0.5658, 0.3621, 0.5658, 0.3621, 0.5658, 0.3383, 0.5658, 0.3383, 0.5658, 0.3621, 0.5658, 0.3621, 0.5658, 0.3383, 0.5658, 0.3383, 0.5658, 0.3621, 0.5658, 0.3621, 0.5658, 0.3383, 0.5658, 0.3383, 0.5658, 0.3621, 0.5658, 0.3621, 0.5658, 0.3383, 0.5658, 0.375, 0.6417, 0.3621, 0.6417, 0.3621, 0.6417, 0.375, 0.6417, 0.375, 0.6417, 0.3621, 0.6417, 0.3621, 0.6417, 0.375, 0.6417, 0.375, 0.6417, 0.3621, 0.6417, 0.3621, 0.6417, 0.375, 0.6417, 0.375, 0.6417, 0.3621, 0.6417, 0.3621, 0.6417, 0.375, 0.6417, 0.375, 0.6417, 0.3621, 0.6417, 0.3621, 0.6417, 0.375, 0.6417, 0.375, 0.6417, 0.3621, 0.6417, 0.3621, 0.6417, 0.375, 0.6417, 0.375, 0.6417, 0.3621, 0.6417, 0.3621, 0.6417, 0.375, 0.6417, 0.25, 0.5658, 0.3383, 0.5658, 0.3383, 0.5658, 0.25, 0.5658, 0.25, 0.5658, 0.3383, 0.5658, 0.3383, 0.5658, 0.25, 0.5658, 0.25, 0.5658, 0.3383, 0.5658, 0.3383, 0.5658, 0.25, 0.5658, 0.25, 0.5658, 0.3383, 0.5658, 0.3383, 0.5658, 0.25, 0.5658, 0.25, 0.5658, 0.3383, 0.5658, 0.3383, 0.5658, 0.25, 0.5658, 0.25, 0.5658, 0.3383, 0.5658, 0.3383, 0.5658, 0.25, 0.5658, 0.25, 0.5658, 0.3383, 0.5658, 0.3383, 0.5658, 0.25, 0.5658, 0.3621, 0.6417, 0.3383, 0.6417, 0.3383, 0.6417, 0.3621, 0.6417, 0.3621, 0.6417, 0.3383, 0.6417, 0.3383, 0.6417, 0.3621, 0.6417, 0.3621, 0.6417, 0.3383, 0.6417, 0.3383, 0.6417, 0.3621, 0.6417, 0.3621, 0.6417, 0.3383, 0.6417, 0.3383, 0.6417, 0.3621, 0.6417, 0.3621, 0.6417, 0.3383, 0.6417, 0.3383, 0.6417, 0.3621, 0.6417, 0.3621, 0.6417, 0.3383, 0.6417, 0.3383, 0.6417, 0.3621, 0.6417, 0.3621, 0.6417, 0.3383, 0.6417, 0.3383, 0.6417, 0.3621, 0.6417, 0.25, 0.6417, 0.162, 0.6417, 0.162, 0.6417, 0.25, 0.6417, 0.25, 0.6417, 0.162, 0.6417, 0.162, 0.6417, 0.25, 0.6417, 0.25, 0.6417, 0.162, 0.6417, 0.162, 0.6417, 0.25, 0.6417, 0.25, 0.6417, 0.162, 0.6417, 0.162, 0.6417, 0.25, 0.6417, 0.25, 0.6417, 0.162, 0.6417, 0.162, 0.6417, 0.25, 0.6417, 0.25, 0.6417, 0.162, 0.6417, 0.162, 0.6417, 0.25, 0.6417, 0.25, 0.6417, 0.162, 0.6417, 0.162, 0.6417, 0.25, 0.6417, 0.1387, 0.5658, 0.162, 0.5658, 0.162, 0.5658, 0.1387, 0.5658, 0.1387, 0.5658, 0.162, 0.5658, 0.162, 0.5658, 0.1387, 0.5658, 0.1387, 0.5658, 0.162, 0.5658, 0.162, 0.5658, 0.1387, 0.5658, 0.1387, 0.5658, 0.162, 0.5658, 0.162, 0.5658, 0.1387, 0.5658, 0.1387, 0.5658, 0.162, 0.5658, 0.162, 0.5658, 0.1387, 0.5658, 0.1387, 0.5658, 0.162, 0.5658, 0.162, 0.5658, 0.1387, 0.5658, 0.1387, 0.5658, 0.162, 0.5658, 0.162, 0.5658, 0.1387, 0.5658, 0.162, 0.5658, 0.25, 0.5658, 0.25, 0.5658, 0.162, 0.5658, 0.162, 0.5658, 0.25, 0.5658, 0.25, 0.5658, 0.162, 0.5658, 0.162, 0.5658, 0.25, 0.5658, 0.25, 0.5658, 0.162, 0.5658, 0.162, 0.5658, 0.25, 0.5658, 0.25, 0.5658, 0.162, 0.5658, 0.162, 0.5658, 0.25, 0.5658, 0.25, 0.5658, 0.162, 0.5658, 0.162, 0.5658, 0.25, 0.5658, 0.25, 0.5658, 0.162, 0.5658, 0.162, 0.5658, 0.25, 0.5658, 0.25, 0.5658, 0.162, 0.5658, 0.3383, 0.6417, 0.25, 0.6417, 0.25, 0.6417, 0.3383, 0.6417, 0.3383, 0.6417, 0.25, 0.6417, 0.25, 0.6417, 0.3383, 0.6417, 0.3383, 0.6417, 0.25, 0.6417, 0.25, 0.6417, 0.3383, 0.6417, 0.3383, 0.6417, 0.25, 0.6417, 0.25, 0.6417, 0.3383, 0.6417, 0.3383, 0.6417, 0.25, 0.6417, 0.25, 0.6417, 0.3383, 0.6417, 0.3383, 0.6417, 0.25, 0.6417, 0.25, 0.6417, 0.3383, 0.6417, 0.3383, 0.6417, 0.25, 0.6417, 0.25, 0.6417, 0.3383, 0.6417, 0.375, 0.1083, 0.375, 0.1842, 0.375, 0.1842, 0.375, 0.1083, 0.375, 0.1083, 0.375, 0.1842, 0.375, 0.1842, 0.375, 0.1083, 0.375, 0.1083, 0.375, 0.1842, 0.375, 0.1842, 0.375, 0.1083, 0.375, 0.1083, 0.375, 0.1842, 0.375, 0.1842, 0.375, 0.1083, 0.375, 0.1083, 0.375, 0.1842, 0.375, 0.1842, 0.375, 0.1083, 0.375, 0.1083, 0.375, 0.1842, 0.375, 0.1842, 0.375, 0.1083, 0.375, 0.1083, 0.375, 0.1842, 0.375, 0.1842, 0.375, 0.1083, 0.375, 0.5658, 0.375, 0.6417, 0.375, 0.6417, 0.375, 0.5658, 0.375, 0.5658, 0.375, 0.6417, 0.375, 0.6417, 0.375, 0.5658, 0.375, 0.5658, 0.375, 0.6417, 0.375, 0.6417, 0.375, 0.5658, 0.375, 0.5658, 0.375, 0.6417, 0.375, 0.6417, 0.375, 0.5658, 0.375, 0.5658, 0.375, 0.6417, 0.375, 0.6417, 0.375, 0.5658, 0.375, 0.5658, 0.375, 0.6417, 0.375, 0.6417, 0.375, 0.5658, 0.375, 0.5658, 0.375, 0.6417, 0.375, 0.6417, 0.375, 0.5658, 0.1387, 0.6417, 0.125, 0.6417, 0.125, 0.6417, 0.1387, 0.6417, 0.1387, 0.6417, 0.125, 0.6417, 0.125, 0.6417, 0.1387, 0.6417, 0.1387, 0.6417, 0.125, 0.6417, 0.125, 0.6417, 0.1387, 0.6417, 0.1387, 0.6417, 0.125, 0.6417, 0.125, 0.6417, 0.1387, 0.6417, 0.1387, 0.6417, 0.125, 0.6417, 0.125, 0.6417, 0.1387, 0.6417, 0.1387, 0.6417, 0.125, 0.6417, 0.125, 0.6417, 0.1387, 0.6417, 0.1387, 0.6417, 0.125, 0.6417, 0.125, 0.6417, 0.1387, 0.6417, 0.3621, 0.5658, 0.375, 0.5658, 0.375, 0.5658, 0.3621, 0.5658, 0.3621, 0.5658, 0.375, 0.5658, 0.375, 0.5658, 0.3621, 0.5658, 0.3621, 0.5658, 0.375, 0.5658, 0.375, 0.5658, 0.3621, 0.5658, 0.3621, 0.5658, 0.375, 0.5658, 0.375, 0.5658, 0.3621, 0.5658, 0.3621, 0.5658, 0.375, 0.5658, 0.375, 0.5658, 0.3621, 0.5658, 0.3621, 0.5658, 0.375, 0.5658, 0.375, 0.5658, 0.3621, 0.5658, 0.3621, 0.5658, 0.375, 0.5658, 0.375, 0.5658, 0.3621, 0.5658, 0.4083, 0.0, 0.4523, 0.0, 0.4523, 0.007519, 0.4083, 0.007519, 0.4083, 0.6704, 0.4523, 0.6704, 0.4523, 0.7425, 0.4083, 0.7425, 0.4083, 0.963, 0.4523, 0.963, 0.4523, 0.9863, 0.4083, 0.9863, 0.4083, 0.25, 0.4141, 0.25, 0.415, 0.2637, 0.4083, 0.2637, 0.4083, 0.4633, 0.4156, 0.4633, 0.4151, 0.4871, 0.4083, 0.4871, 0.4083, 0.75, 0.4523, 0.75, 0.4523, 0.7629, 0.4083, 0.7629, 0.4083, 0.375, 0.419, 0.375, 0.4145, 0.4151, 0.4148, 0.4537, 0.4156, 0.4633, 0.4083, 0.4633, 0.4083, 0.7629, 0.4523, 0.7629, 0.4523, 0.7867, 0.4083, 0.7867, 0.4083, 0.875, 0.4523, 0.875, 0.4523, 0.963, 0.4083, 0.963, 0.4083, 0.2637, 0.415, 0.2637, 0.4155, 0.287, 0.4083, 0.287, 0.4083, 0.287, 0.4155, 0.287, 0.4148, 0.2963, 0.4145, 0.3349, 0.419, 0.375, 0.4083, 0.375, 0.4083, 0.7867, 0.4523, 0.7867, 0.4523, 0.875, 0.4083, 0.875, 0.4083, 0.9863, 0.4523, 0.9863, 0.4523, 1.0, 0.4083, 1.0, 0.4083, 0.2391, 0.4172, 0.2391, 0.4144, 0.2484, 0.4141, 0.25, 0.4083, 0.25, 0.4083, 0.7425, 0.4523, 0.7425, 0.4523, 0.75, 0.4083, 0.75, 0.4083, 0.4871, 0.4151, 0.4871, 0.4141, 0.5, 0.4083, 0.5, 0.4083, 0.5658, 0.4523, 0.5658, 0.4523, 0.6417, 0.4083, 0.6417, 0.4083, 0.07957, 0.4523, 0.07957, 0.4523, 0.1083, 0.4083, 0.1083, 0.4083, 0.5248, 0.4523, 0.5248, 0.4523, 0.5658, 0.4083, 0.5658, 0.4083, 0.1083, 0.4523, 0.1083, 0.4523, 0.1842, 0.4083, 0.1842, 0.4083, 0.5, 0.4141, 0.5, 0.4144, 0.5016, 0.4172, 0.5109, 0.4083, 0.5109, 0.4083, 0.2335, 0.4523, 0.2335, 0.4523, 0.2342, 0.4162, 0.2342, 0.4172, 0.2391, 0.4083, 0.2391, 0.4083, 0.1842, 0.4523, 0.1842, 0.4523, 0.2252, 0.4083, 0.2252, 0.4083, 0.5165, 0.4523, 0.5165, 0.4523, 0.5248, 0.4083, 0.5248, 0.4083, 0.007519, 0.4523, 0.007519, 0.4523, 0.07957, 0.4083, 0.07957, 0.4083, 0.6417, 0.4523, 0.6417, 0.4523, 0.6704, 0.4083, 0.6704, 0.4871, 0.5165, 0.556, 0.5165, 0.556, 0.5248, 0.4871, 0.5248, 0.4871, 0.2335, 0.556, 0.2335, 0.556, 0.2391, 0.552, 0.2391, 0.5511, 0.2342, 0.4871, 0.2342, 0.375, 0.6417, 0.4083, 0.6417, 0.4083, 0.6704, 0.375, 0.6704, 0.375, 0.007519, 0.4083, 0.007519, 0.4083, 0.07957, 0.375, 0.07957, 0.375, 0.5165, 0.4083, 0.5165, 0.4083, 0.5248, 0.375, 0.5248, 0.375, 0.1842, 0.4083, 0.1842, 0.4083, 0.2252, 0.375, 0.2252, 0.375, 0.2335, 0.4083, 0.2335, 0.4083, 0.2391, 0.375, 0.2391, 0.375, 0.5, 0.4083, 0.5, 0.4083, 0.5109, 0.375, 0.5109, 0.375, 0.1083, 0.4083, 0.1083, 0.4083, 0.1842, 0.375, 0.1842, 0.375, 0.5248, 0.4083, 0.5248, 0.4083, 0.5658, 0.375, 0.5658, 0.375, 0.07957, 0.4083, 0.07957, 0.4083, 0.1083, 0.375, 0.1083, 0.375, 0.5658, 0.4083, 0.5658, 0.4083, 0.6417, 0.375, 0.6417, 0.375, 0.4871, 0.4083, 0.4871, 0.4083, 0.5, 0.375, 0.5, 0.375, 0.7425, 0.4083, 0.7425, 0.4083, 0.75, 0.375, 0.75, 0.375, 0.2391, 0.4083, 0.2391, 0.4083, 0.25, 0.375, 0.25, 0.375, 0.9863, 0.4083, 0.9863, 0.4083, 1.0, 0.375, 1.0, 0.375, 0.7867, 0.4083, 0.7867, 0.4083, 0.875, 0.375, 0.875, 0.375, 0.287, 0.4083, 0.287, 0.4083, 0.375, 0.375, 0.375, 0.375, 0.2637, 0.4083, 0.2637, 0.4083, 0.287, 0.375, 0.287, 0.375, 0.875, 0.4083, 0.875, 0.4083, 0.963, 0.375, 0.963, 0.375, 0.7629, 0.4083, 0.7629, 0.4083, 0.7867, 0.375, 0.7867, 0.375, 0.375, 0.4083, 0.375, 0.4083, 0.4633, 0.375, 0.4633, 0.375, 0.75, 0.4083, 0.75, 0.4083, 0.7629, 0.375, 0.7629, 0.375, 0.4633, 0.4083, 0.4633, 0.4083, 0.4871, 0.375, 0.4871, 0.375, 0.25, 0.4083, 0.25, 0.4083, 0.2637, 0.375, 0.2637, 0.375, 0.963, 0.4083, 0.963, 0.4083, 0.9863, 0.375, 0.9863, 0.375, 0.6704, 0.4083, 0.6704, 0.4083, 0.7425, 0.375, 0.7425, 0.375, 0.0, 0.4083, 0.0, 0.4083, 0.007519, 0.375, 0.007519, 0.375, 0.2252, 0.4083, 0.2252, 0.4083, 0.2335, 0.375, 0.2335, 0.375, 0.5109, 0.4083, 0.5109, 0.4083, 0.5165, 0.375, 0.5165, 0.4871, 0.2252, 0.556, 0.2252, 0.556, 0.2335, 0.4871, 0.2335, 0.4083, 0.5109, 0.4172, 0.5109, 0.4164, 0.5158, 0.4523, 0.5158, 0.4523, 0.5165, 0.4083, 0.5165, 0.4083, 0.2252, 0.4523, 0.2252, 0.4523, 0.2335, 0.4083, 0.2335, 0.838, 0.5109, 0.8613, 0.5109, 0.8613, 0.5165, 0.838, 0.5165, 0.125, 0.5109, 0.1387, 0.5109, 0.1387, 0.5165, 0.125, 0.5165, 0.3383, 0.5109, 0.3621, 0.5109, 0.3621, 0.5165, 0.3383, 0.5165, 0.625, 0.5109, 0.6379, 0.5109, 0.6379, 0.5165, 0.625, 0.5165, 0.25, 0.5109, 0.3383, 0.5109, 0.3383, 0.5165, 0.25, 0.5165, 0.6379, 0.5109, 0.6617, 0.5109, 0.6617, 0.5165, 0.6379, 0.5165, 0.75, 0.5109, 0.838, 0.5109, 0.838, 0.5165, 0.75, 0.5165, 0.1387, 0.5109, 0.162, 0.5109, 0.162, 0.5165, 0.1387, 0.5165, 0.162, 0.5109, 0.25, 0.5109, 0.25, 0.5165, 0.162, 0.5165, 0.6617, 0.5109, 0.75, 0.5109, 0.75, 0.5165, 0.6617, 0.5165, 0.4523, 0.2252, 0.4871, 0.2252, 0.4871, 0.2335, 0.4523, 0.2335, 0.8613, 0.5109, 0.875, 0.5109, 0.875, 0.5165, 0.8613, 0.5165, 0.3621, 0.5109, 0.375, 0.5109, 0.375, 0.5165, 0.3621, 0.5165, 0.556, 0.5109, 0.625, 0.5109, 0.625, 0.5165, 0.556, 0.5165, 0.556, 0.2252, 0.625, 0.2252, 0.625, 0.2335, 0.556, 0.2335, 0.4871, 0.5158, 0.5515, 0.5158, 0.552, 0.5109, 0.556, 0.5109, 0.556, 0.5165, 0.4871, 0.5165, 0.0, 0.5373, 0.0, 1.0, 0.03125, 1.0, 0.03125, 0.5373, 0.4688, 0.5373, 0.4688, 1.0, 0.5, 1.0, 0.5, 0.5373, 0.4523, 0.5158, 0.4871, 0.5158, 0.4871, 0.5165, 0.4523, 0.5165, 0.5, 0.5373, 0.5, 1.0, 0.5312, 1.0, 0.5312, 0.5373, 0.03125, 0.5373, 0.03125, 1.0, 0.0625, 1.0, 0.0625, 0.5373, 0.8954, 1.0, 0.9062, 1.0, 0.9062, 0.551, 0.8954, 0.6328, 0.5511, 0.287, 0.5507, 0.2637, 0.556, 0.2637, 0.556, 0.287, 0.4062, 0.551, 0.4062, 1.0, 0.4375, 1.0, 0.4375, 0.5373, 0.4293, 0.5373, 0.4158, 0.5373, 0.4078, 0.5373, 0.9062, 0.551, 0.9062, 1.0, 0.9375, 1.0, 0.9375, 0.5373, 0.929, 0.5373, 0.9153, 0.5373, 0.9078, 0.5373, 0.5938, 0.551, 0.5938, 1.0, 0.6046, 1.0, 0.6046, 0.6328, 0.09375, 0.551, 0.09375, 1.0, 0.1046, 1.0, 0.1046, 0.6328, 0.5507, 0.2637, 0.5508, 0.25, 0.556, 0.25, 0.556, 0.2637, 0.3954, 1.0, 0.4062, 1.0, 0.4062, 0.551, 0.3954, 0.6328, 0.5625, 0.5373, 0.5625, 1.0, 0.5938, 1.0, 0.5938, 0.551, 0.5922, 0.5373, 0.5847, 0.5373, 0.571, 0.5373, 0.9688, 0.5373, 0.9688, 1.0, 1.0, 1.0, 1.0, 0.5373, 0.5532, 0.375, 0.5538, 0.3349, 0.5525, 0.2963, 0.5511, 0.287, 0.556, 0.287, 0.556, 0.375, 0.5508, 0.5, 0.5506, 0.4871, 0.556, 0.4871, 0.556, 0.5, 0.552, 0.5109, 0.5511, 0.5016, 0.5508, 0.5, 0.556, 0.5, 0.556, 0.5109, 0.4375, 0.5373, 0.4375, 1.0, 0.4688, 1.0, 0.4688, 0.5373, 0.0625, 0.5373, 0.0625, 1.0, 0.09375, 1.0, 0.09375, 0.551, 0.09216, 0.5373, 0.08422, 0.5373, 0.07074, 0.5373, 0.9375, 0.5373, 0.9375, 1.0, 0.9688, 1.0, 0.9688, 0.5373, 0.5506, 0.4871, 0.551, 0.4633, 0.556, 0.4633, 0.556, 0.4871, 0.5312, 0.5373, 0.5312, 1.0, 0.5625, 1.0, 0.5625, 0.5373, 0.5508, 0.25, 0.5511, 0.2484, 0.552, 0.2391, 0.556, 0.2391, 0.556, 0.25, 0.551, 0.4633, 0.5525, 0.4537, 0.5538, 0.4151, 0.5532, 0.375, 0.556, 0.375, 0.556, 0.4633])
me_cube.materials.append(mat_material)
me_cube.materials.append(mat_material_001)
me_cube.use_remesh_preserve_volume = False
me_cube.use_remesh_preserve_attributes = False
me_cube.use_mirror_vertex_groups = False
me_cube.update()
me_cylinder = bpy.data.meshes.new('Cylinder')
me_cylinder.from_pydata([(0.0, 1.0, -1.0), (0.0, 1.0, 1.0), (0.1951, 0.9808, -1.0), (0.1951, 0.9808, 1.0), (0.3827, 0.9239, -1.0), (0.3827, 0.9239, 1.0), (0.5556, 0.8315, -1.0), (0.5556, 0.8315, 1.0), (0.7071, 0.7071, -1.0), (0.7071, 0.7071, 1.0), (0.8315, 0.5556, -1.0), (0.8315, 0.5556, 1.0), (0.9239, 0.3827, -1.0), (0.9239, 0.3827, 1.0), (0.9808, 0.1951, -1.0), (0.9808, 0.1951, 1.0), (1.0, 7.55e-08, -1.0), (1.0, 7.55e-08, 1.0), (0.9808, -0.1951, -1.0), (0.9808, -0.1951, 1.0), (0.9239, -0.3827, -1.0), (0.9239, -0.3827, 1.0), (0.8315, -0.5556, -1.0), (0.8315, -0.5556, 1.0), (0.7071, -0.7071, -1.0), (0.7071, -0.7071, 1.0), (0.5556, -0.8315, -1.0), (0.5556, -0.8315, 1.0), (0.3827, -0.9239, -1.0), (0.3827, -0.9239, 1.0), (0.1951, -0.9808, -1.0), (0.1951, -0.9808, 1.0), (-3.258e-07, -1.0, -1.0), (-3.258e-07, -1.0, 1.0), (-0.1951, -0.9808, -1.0), (-0.1951, -0.9808, 1.0), (-0.3827, -0.9239, -1.0), (-0.3827, -0.9239, 1.0), (-0.5556, -0.8315, -1.0), (-0.5556, -0.8315, 1.0), (-0.7071, -0.7071, -1.0), (-0.7071, -0.7071, 1.0), (-0.8315, -0.5556, -1.0), (-0.8315, -0.5556, 1.0), (-0.9239, -0.3827, -1.0), (-0.9239, -0.3827, 1.0), (-0.9808, -0.1951, -1.0), (-0.9808, -0.1951, 1.0), (-1.0, 9.656e-07, -1.0), (-1.0, 9.656e-07, 1.0), (-0.9808, 0.1951, -1.0), (-0.9808, 0.1951, 1.0), (-0.9239, 0.3827, -1.0), (-0.9239, 0.3827, 1.0), (-0.8315, 0.5556, -1.0), (-0.8315, 0.5556, 1.0), (-0.7071, 0.7071, -1.0), (-0.7071, 0.7071, 1.0), (-0.5556, 0.8315, -1.0), (-0.5556, 0.8315, 1.0), (-0.3827, 0.9239, -1.0), (-0.3827, 0.9239, 1.0), (-0.1951, 0.9808, -1.0), (-0.1951, 0.9808, 1.0), (0.3444, 0.2301, 1.0), (0.1756, 0.1173, 1.0), (5.066e-07, 8.345e-07, 1.0), (0.5, 0.3341, 1.0), (0.3856, 0.02302, 1.0), (0.2168, -0.08979, 1.0), (0.0412, -0.2071, 1.0), (0.5412, 0.127, 1.0), (0.4252, -0.1761, 1.0), (0.2564, -0.2889, 1.0), (0.08081, -0.4063, 1.0), (0.5808, -0.07217, 1.0), (0.4617, -0.3597, 1.0), (0.2929, -0.4725, 1.0), (0.1173, -0.5898, 1.0), (0.6173, -0.2557, 1.0), (-0.1138, -0.07603, 1.0), (0.1297, -0.148, 1.0), (-0.9822, 0.1806, 1.0), (0.02318, -0.1165, 1.0), (0.5796, -0.2809, 1.0), (0.4377, -0.239, 1.0), (0.625, -0.2944, 1.0), (0.3638, -0.2172, 1.0), (0.2345, -0.179, 1.0), (0.5792, -0.07326, 1.0), (0.3936, -0.01695, 1.0), (0.7932, -0.1382, 1.0), (0.1054, 0.07045, 1.0), (0.3469, -0.002815, 1.0), (0.19, 0.04479, 1.0), (0.5811, -0.07386, 1.0), (-0.02168, 0.109, 1.0)], [], [(0, 1, 3, 2), (2, 3, 5, 4), (4, 5, 7, 6), (6, 7, 9, 8), (8, 9, 11, 10), (10, 11, 13, 12), (12, 13, 15, 14), (14, 15, 17, 16), (16, 17, 19, 18), (18, 19, 21, 20), (20, 21, 23, 22), (22, 23, 25, 24), (24, 25, 27, 26), (26, 27, 29, 28), (28, 29, 31, 30), (30, 31, 33, 32), (32, 33, 35, 34), (34, 35, 37, 36), (36, 37, 39, 38), (38, 39, 41, 40), (40, 41, 43, 42), (42, 43, 45, 44), (44, 45, 47, 46), (46, 47, 49, 48), (48, 49, 82, 51, 50), (50, 51, 53, 52), (52, 53, 55, 54), (54, 55, 57, 56), (56, 57, 59, 58), (58, 59, 61, 60), (3, 64, 67, 5), (60, 61, 63, 62), (62, 63, 1, 0), (0, 2, 4, 6, 8, 10, 12, 14, 16, 18, 20, 22, 24, 26, 28, 30, 32, 34, 36, 38, 40, 42, 44, 46, 48, 50, 52, 54, 56, 58, 60, 62), (31, 78, 37, 35, 33), (29, 77, 78, 31), (27, 76, 77, 29), (5, 67, 11, 9, 7), (67, 64, 68, 71), (43, 80, 82, 49, 47, 45), (11, 67, 71, 13), (66, 92, 96), (65, 64, 3, 1), (41, 70, 83, 80, 43), (13, 71, 75, 15), (70, 81, 83), (71, 68, 90, 89, 75), (69, 93, 94), (75, 89, 95), (39, 74, 70, 41), (15, 75, 95, 91, 17), (74, 73, 88, 81, 70), (73, 87, 88), (17, 91, 19), (37, 78, 74, 39), (78, 77, 73, 74), (79, 84, 86), (77, 76, 85, 87, 73), (82, 80, 66, 96, 53, 51), (21, 86, 25, 23), (80, 83, 66), (87, 85, 72), (81, 88, 69), (86, 84, 76, 27, 25), (84, 85, 76), (83, 81, 69, 94, 92, 66), (88, 87, 72, 90, 93, 69), (53, 96, 63, 61, 59, 57, 55), (92, 94, 65), (89, 90, 72), (19, 91, 79, 86, 21), (91, 95, 79), (94, 93, 68, 64, 65), (93, 90, 68), (96, 92, 65, 1, 63), (95, 89, 72, 85, 84, 79)])
me_cylinder.polygons.foreach_set('material_index', [1, 0, 1, 0, 1, 0, 1, 0, 0, 1, 0, 1, 0, 1, 0, 1, 0, 1, 0, 1, 0, 1, 0, 0, 1, 0, 1, 0, 1, 0, 1, 1, 0, 0, 0, 1, 0, 0, 0, 0, 1, 1, 0, 1, 0, 0, 1, 1, 0, 0, 1, 1, 0, 0, 1, 0, 1, 1, 1, 0, 1, 1, 1, 1, 0, 0, 0, 0, 0, 1, 1, 1, 1, 0, 1, 0])
_uv = me_cylinder.uv_layers.new(name='UVMap')
_uv.uv.foreach_set('vector', [1.0, 0.5, 1.0, 1.0, 0.9688, 1.0, 0.9688, 0.5, 0.9688, 0.5, 0.9688, 1.0, 0.9375, 1.0, 0.9375, 0.5, 0.9375, 0.5, 0.9375, 1.0, 0.9062, 1.0, 0.9062, 0.5, 0.9062, 0.5, 0.9062, 1.0, 0.875, 1.0, 0.875, 0.5, 0.875, 0.5, 0.875, 1.0, 0.8438, 1.0, 0.8438, 0.5, 0.8438, 0.5, 0.8438, 1.0, 0.8125, 1.0, 0.8125, 0.5, 0.8125, 0.5, 0.8125, 1.0, 0.7812, 1.0, 0.7812, 0.5, 0.7812, 0.5, 0.7812, 1.0, 0.75, 1.0, 0.75, 0.5, 0.75, 0.5, 0.75, 1.0, 0.7188, 1.0, 0.7188, 0.5, 0.7188, 0.5, 0.7188, 1.0, 0.6875, 1.0, 0.6875, 0.5, 0.6875, 0.5, 0.6875, 1.0, 0.6562, 1.0, 0.6562, 0.5, 0.6562, 0.5, 0.6562, 1.0, 0.625, 1.0, 0.625, 0.5, 0.625, 0.5, 0.625, 1.0, 0.5938, 1.0, 0.5938, 0.5, 0.5938, 0.5, 0.5938, 1.0, 0.5625, 1.0, 0.5625, 0.5, 0.5625, 0.5, 0.5625, 1.0, 0.5312, 1.0, 0.5312, 0.5, 0.5312, 0.5, 0.5312, 1.0, 0.5, 1.0, 0.5, 0.5, 0.5, 0.5, 0.5, 1.0, 0.4688, 1.0, 0.4688, 0.5, 0.4688, 0.5, 0.4688, 1.0, 0.4375, 1.0, 0.4375, 0.5, 0.4375, 0.5, 0.4375, 1.0, 0.4062, 1.0, 0.4062, 0.5, 0.4062, 0.5, 0.4062, 1.0, 0.375, 1.0, 0.375, 0.5, 0.375, 0.5, 0.375, 1.0, 0.3438, 1.0, 0.3438, 0.5, 0.3438, 0.5, 0.3438, 1.0, 0.3125, 1.0, 0.3125, 0.5, 0.3125, 0.5, 0.3125, 1.0, 0.2812, 1.0, 0.2812, 0.5, 0.2812, 0.5, 0.2812, 1.0, 0.25, 1.0, 0.25, 0.5, 0.25, 0.5, 0.25, 1.0, 0.2211, 1.0, 0.2188, 1.0, 0.2188, 0.5, 0.2188, 0.5, 0.2188, 1.0, 0.1875, 1.0, 0.1875, 0.5, 0.1875, 0.5, 0.1875, 1.0, 0.1562, 1.0, 0.1562, 0.5, 0.1562, 0.5, 0.1562, 1.0, 0.125, 1.0, 0.125, 0.5, 0.125, 0.5, 0.125, 1.0, 0.09375, 1.0, 0.09375, 0.5, 0.09375, 0.5, 0.09375, 1.0, 0.0625, 1.0, 0.0625, 0.5, 0.2968, 0.4854, 0.3327, 0.3052, 0.37, 0.3302, 0.3418, 0.4717, 0.0625, 0.5, 0.0625, 1.0, 0.03125, 1.0, 0.03125, 0.5, 0.03125, 0.5, 0.03125, 1.0, 0.0, 1.0, 0.0, 0.5, 0.75, 0.49, 0.7968, 0.4854, 0.8418, 0.4717, 0.8833, 0.4496, 0.9197, 0.4197, 0.9496, 0.3833, 0.9717, 0.3418, 0.9854, 0.2968, 0.99, 0.25, 0.9854, 0.2032, 0.9717, 0.1582, 0.9496, 0.1167, 0.9197, 0.08029, 0.8833, 0.05045, 0.8418, 0.02827, 0.7968, 0.01461, 0.75, 0.01, 0.7032, 0.01461, 0.6582, 0.02827, 0.6167, 0.05045, 0.5803, 0.08029, 0.5504, 0.1167, 0.5283, 0.1582, 0.5146, 0.2032, 0.51, 0.25, 0.5146, 0.2968, 0.5283, 0.3418, 0.5504, 0.3833, 0.5803, 0.4197, 0.6167, 0.4496, 0.6582, 0.4717, 0.7032, 0.4854, 0.2968, 0.01461, 0.2782, 0.1085, 0.1582, 0.02827, 0.2032, 0.01461, 0.25, 0.01, 0.3418, 0.02827, 0.3203, 0.1366, 0.2782, 0.1085, 0.2968, 0.01461, 0.3833, 0.05045, 0.3608, 0.1637, 0.3203, 0.1366, 0.3418, 0.02827, 0.3418, 0.4717, 0.37, 0.3302, 0.4496, 0.3833, 0.4197, 0.4197, 0.3833, 0.4496, 0.37, 0.3302, 0.3327, 0.3052, 0.3425, 0.2555, 0.3799, 0.2805, 0.05045, 0.1167, 0.2227, 0.2318, 0.01427, 0.2933, 0.01, 0.25, 0.01461, 0.2032, 0.02827, 0.1582, 0.4496, 0.3833, 0.37, 0.3302, 0.3799, 0.2805, 0.4717, 0.3418, 0.25, 0.25, 0.2753, 0.2669, 0.2448, 0.2762, 0.2921, 0.2782, 0.3327, 0.3052, 0.2968, 0.4854, 0.25, 0.49, 0.08029, 0.08029, 0.2599, 0.2003, 0.2556, 0.222, 0.2227, 0.2318, 0.05045, 0.1167, 0.4717, 0.3418, 0.3799, 0.2805, 0.3894, 0.2327, 0.4854, 0.2968, 0.2599, 0.2003, 0.2811, 0.2145, 0.2556, 0.222, 0.3799, 0.2805, 0.3425, 0.2555, 0.3445, 0.2459, 0.389, 0.2324, 0.3894, 0.2327, 0.302, 0.2285, 0.3333, 0.2493, 0.2956, 0.2607, 0.3894, 0.2327, 0.389, 0.2324, 0.3895, 0.2323, 0.1167, 0.05045, 0.2694, 0.1525, 0.2599, 0.2003, 0.08029, 0.08029, 0.4854, 0.2968, 0.3894, 0.2327, 0.3895, 0.2323, 0.4404, 0.2168, 0.49, 0.25, 0.2694, 0.1525, 0.3115, 0.1807, 0.3063, 0.207, 0.2811, 0.2145, 0.2599, 0.2003, 0.3115, 0.1807, 0.3373, 0.1979, 0.3063, 0.207, 0.49, 0.25, 0.4404, 0.2168, 0.4854, 0.2032, 0.1582, 0.02827, 0.2782, 0.1085, 0.2694, 0.1525, 0.1167, 0.05045, 0.2782, 0.1085, 0.3203, 0.1366, 0.3115, 0.1807, 0.2694, 0.1525, 0.3982, 0.1886, 0.3891, 0.1826, 0.4, 0.1794, 0.3203, 0.1366, 0.3608, 0.1637, 0.3551, 0.1926, 0.3373, 0.1979, 0.3115, 0.1807, 0.01427, 0.2933, 0.2227, 0.2318, 0.25, 0.25, 0.2448, 0.2762, 0.02827, 0.3418, 0.01461, 0.2968, 0.4717, 0.1582, 0.4, 0.1794, 0.4197, 0.08029, 0.4496, 0.1167, 0.2227, 0.2318, 0.2556, 0.222, 0.25, 0.25, 0.3373, 0.1979, 0.3551, 0.1926, 0.3521, 0.2077, 0.2811, 0.2145, 0.3063, 0.207, 0.302, 0.2285, 0.4, 0.1794, 0.3891, 0.1826, 0.3608, 0.1637, 0.3833, 0.05045, 0.4197, 0.08029, 0.3891, 0.1826, 0.3551, 0.1926, 0.3608, 0.1637, 0.2556, 0.222, 0.2811, 0.2145, 0.302, 0.2285, 0.2956, 0.2607, 0.2753, 0.2669, 0.25, 0.25, 0.3063, 0.207, 0.3373, 0.1979, 0.3521, 0.2077, 0.3445, 0.2459, 0.3333, 0.2493, 0.302, 0.2285, 0.02827, 0.3418, 0.2448, 0.2762, 0.2032, 0.4854, 0.1582, 0.4717, 0.1167, 0.4496, 0.08029, 0.4197, 0.05045, 0.3833, 0.2753, 0.2669, 0.2956, 0.2607, 0.2921, 0.2782, 0.389, 0.2324, 0.3445, 0.2459, 0.3521, 0.2077, 0.4854, 0.2032, 0.4404, 0.2168, 0.3982, 0.1886, 0.4, 0.1794, 0.4717, 0.1582, 0.4404, 0.2168, 0.3895, 0.2323, 0.3982, 0.1886, 0.2956, 0.2607, 0.3333, 0.2493, 0.3425, 0.2555, 0.3327, 0.3052, 0.2921, 0.2782, 0.3333, 0.2493, 0.3445, 0.2459, 0.3425, 0.2555, 0.2448, 0.2762, 0.2753, 0.2669, 0.2921, 0.2782, 0.25, 0.49, 0.2032, 0.4854, 0.3895, 0.2323, 0.389, 0.2324, 0.3521, 0.2077, 0.3551, 0.1926, 0.3891, 0.1826, 0.3982, 0.1886])
me_cylinder.materials.append(mat_material_002)
me_cylinder.materials.append(mat_material_001)
me_cylinder.use_remesh_fix_poles = True
me_cylinder.use_remesh_preserve_attributes = False
me_cylinder.use_mirror_vertex_groups = False
me_cylinder.update()
me_cylinder_001 = bpy.data.meshes.new('Cylinder.001')
me_cylinder_001.from_pydata([(0.0, 1.0, -1.0), (0.0, 1.0, 1.0), (0.1951, 0.9808, -1.0), (0.1951, 0.9808, 1.0), (0.3827, 0.9239, -1.0), (0.3827, 0.9239, 1.0), (0.5556, 0.8315, -1.0), (0.5556, 0.8315, 1.0), (0.7071, 0.7071, -1.0), (0.7071, 0.7071, 1.0), (0.8315, 0.5556, -1.0), (0.8315, 0.5556, 1.0), (0.9239, 0.3827, -1.0), (0.9239, 0.3827, 1.0), (0.9808, 0.1951, -1.0), (0.9808, 0.1951, 1.0), (1.0, 7.55e-08, -1.0), (1.0, 7.55e-08, 1.0), (0.9808, -0.1951, -1.0), (0.9808, -0.1951, 1.0), (0.9239, -0.3827, -1.0), (0.9239, -0.3827, 1.0), (0.8315, -0.5556, -1.0), (0.8315, -0.5556, 1.0), (0.7071, -0.7071, -1.0), (0.7071, -0.7071, 1.0), (0.5556, -0.8315, -1.0), (0.5556, -0.8315, 1.0), (0.3827, -0.9239, -1.0), (0.3827, -0.9239, 1.0), (0.1951, -0.9808, -1.0), (0.1951, -0.9808, 1.0), (-3.258e-07, -1.0, -1.0), (-3.258e-07, -1.0, 1.0), (-0.1951, -0.9808, -1.0), (-0.1951, -0.9808, 1.0), (-0.3827, -0.9239, -1.0), (-0.3827, -0.9239, 1.0), (-0.5556, -0.8315, -1.0), (-0.5556, -0.8315, 1.0), (-0.7071, -0.7071, -1.0), (-0.7071, -0.7071, 1.0), (-0.8315, -0.5556, -1.0), (-0.8315, -0.5556, 1.0), (-0.9239, -0.3827, -1.0), (-0.9239, -0.3827, 1.0), (-0.9808, -0.1951, -1.0), (-0.9808, -0.1951, 1.0), (-1.0, 9.656e-07, -1.0), (-1.0, 9.656e-07, 1.0), (-0.9808, 0.1951, -1.0), (-0.9808, 0.1951, 1.0), (-0.9239, 0.3827, -1.0), (-0.9239, 0.3827, 1.0), (-0.8315, 0.5556, -1.0), (-0.8315, 0.5556, 1.0), (-0.7071, 0.7071, -1.0), (-0.7071, 0.7071, 1.0), (-0.5556, 0.8315, -1.0), (-0.5556, 0.8315, 1.0), (-0.3827, 0.9239, -1.0), (-0.3827, 0.9239, 1.0), (-0.1951, 0.9808, -1.0), (-0.1951, 0.9808, 1.0)], [], [(0, 1, 3, 2), (2, 3, 5, 4), (4, 5, 7, 6), (6, 7, 9, 8), (8, 9, 11, 10), (10, 11, 13, 12), (12, 13, 15, 14), (14, 15, 17, 16), (16, 17, 19, 18), (18, 19, 21, 20), (20, 21, 23, 22), (22, 23, 25, 24), (24, 25, 27, 26), (26, 27, 29, 28), (28, 29, 31, 30), (30, 31, 33, 32), (32, 33, 35, 34), (34, 35, 37, 36), (36, 37, 39, 38), (38, 39, 41, 40), (40, 41, 43, 42), (42, 43, 45, 44), (44, 45, 47, 46), (46, 47, 49, 48), (48, 49, 51, 50), (50, 51, 53, 52), (52, 53, 55, 54), (54, 55, 57, 56), (56, 57, 59, 58), (58, 59, 61, 60), (3, 1, 63, 61, 59, 57, 55, 53, 51, 49, 47, 45, 43, 41, 39, 37, 35, 33, 31, 29, 27, 25, 23, 21, 19, 17, 15, 13, 11, 9, 7, 5), (60, 61, 63, 62), (62, 63, 1, 0), (0, 2, 4, 6, 8, 10, 12, 14, 16, 18, 20, 22, 24, 26, 28, 30, 32, 34, 36, 38, 40, 42, 44, 46, 48, 50, 52, 54, 56, 58, 60, 62)])
me_cylinder_001.polygons.foreach_set('material_index', [0, 0, 1, 0, 0, 1, 0, 0, 1, 0, 1, 0, 0, 1, 0, 0, 1, 0, 0, 1, 0, 0, 1, 0, 0, 1, 0, 0, 1, 0, 0, 0, 1, 0])
_uv = me_cylinder_001.uv_layers.new(name='UVMap')
_uv.uv.foreach_set('vector', [1.0, 0.5, 1.0, 1.0, 0.9688, 1.0, 0.9688, 0.5, 0.9688, 0.5, 0.9688, 1.0, 0.9375, 1.0, 0.9375, 0.5, 0.9375, 0.5, 0.9375, 1.0, 0.9062, 1.0, 0.9062, 0.5, 0.9062, 0.5, 0.9062, 1.0, 0.875, 1.0, 0.875, 0.5, 0.875, 0.5, 0.875, 1.0, 0.8438, 1.0, 0.8438, 0.5, 0.8438, 0.5, 0.8438, 1.0, 0.8125, 1.0, 0.8125, 0.5, 0.8125, 0.5, 0.8125, 1.0, 0.7812, 1.0, 0.7812, 0.5, 0.7812, 0.5, 0.7812, 1.0, 0.75, 1.0, 0.75, 0.5, 0.75, 0.5, 0.75, 1.0, 0.7188, 1.0, 0.7188, 0.5, 0.7188, 0.5, 0.7188, 1.0, 0.6875, 1.0, 0.6875, 0.5, 0.6875, 0.5, 0.6875, 1.0, 0.6562, 1.0, 0.6562, 0.5, 0.6562, 0.5, 0.6562, 1.0, 0.625, 1.0, 0.625, 0.5, 0.625, 0.5, 0.625, 1.0, 0.5938, 1.0, 0.5938, 0.5, 0.5938, 0.5, 0.5938, 1.0, 0.5625, 1.0, 0.5625, 0.5, 0.5625, 0.5, 0.5625, 1.0, 0.5312, 1.0, 0.5312, 0.5, 0.5312, 0.5, 0.5312, 1.0, 0.5, 1.0, 0.5, 0.5, 0.5, 0.5, 0.5, 1.0, 0.4688, 1.0, 0.4688, 0.5, 0.4688, 0.5, 0.4688, 1.0, 0.4375, 1.0, 0.4375, 0.5, 0.4375, 0.5, 0.4375, 1.0, 0.4062, 1.0, 0.4062, 0.5, 0.4062, 0.5, 0.4062, 1.0, 0.375, 1.0, 0.375, 0.5, 0.375, 0.5, 0.375, 1.0, 0.3438, 1.0, 0.3438, 0.5, 0.3438, 0.5, 0.3438, 1.0, 0.3125, 1.0, 0.3125, 0.5, 0.3125, 0.5, 0.3125, 1.0, 0.2812, 1.0, 0.2812, 0.5, 0.2812, 0.5, 0.2812, 1.0, 0.25, 1.0, 0.25, 0.5, 0.25, 0.5, 0.25, 1.0, 0.2188, 1.0, 0.2188, 0.5, 0.2188, 0.5, 0.2188, 1.0, 0.1875, 1.0, 0.1875, 0.5, 0.1875, 0.5, 0.1875, 1.0, 0.1562, 1.0, 0.1562, 0.5, 0.1562, 0.5, 0.1562, 1.0, 0.125, 1.0, 0.125, 0.5, 0.125, 0.5, 0.125, 1.0, 0.09375, 1.0, 0.09375, 0.5, 0.09375, 0.5, 0.09375, 1.0, 0.0625, 1.0, 0.0625, 0.5, 0.2968, 0.4854, 0.25, 0.49, 0.2032, 0.4854, 0.1582, 0.4717, 0.1167, 0.4496, 0.08029, 0.4197, 0.05045, 0.3833, 0.02827, 0.3418, 0.01461, 0.2968, 0.01, 0.25, 0.01461, 0.2032, 0.02827, 0.1582, 0.05045, 0.1167, 0.08029, 0.08029, 0.1167, 0.05045, 0.1582, 0.02827, 0.2032, 0.01461, 0.25, 0.01, 0.2968, 0.01461, 0.3418, 0.02827, 0.3833, 0.05045, 0.4197, 0.08029, 0.4496, 0.1167, 0.4717, 0.1582, 0.4854, 0.2032, 0.49, 0.25, 0.4854, 0.2968, 0.4717, 0.3418, 0.4496, 0.3833, 0.4197, 0.4197, 0.3833, 0.4496, 0.3418, 0.4717, 0.0625, 0.5, 0.0625, 1.0, 0.03125, 1.0, 0.03125, 0.5, 0.03125, 0.5, 0.03125, 1.0, 0.0, 1.0, 0.0, 0.5, 0.75, 0.49, 0.7968, 0.4854, 0.8418, 0.4717, 0.8833, 0.4496, 0.9197, 0.4197, 0.9496, 0.3833, 0.9717, 0.3418, 0.9854, 0.2968, 0.99, 0.25, 0.9854, 0.2032, 0.9717, 0.1582, 0.9496, 0.1167, 0.9197, 0.08029, 0.8833, 0.05045, 0.8418, 0.02827, 0.7968, 0.01461, 0.75, 0.01, 0.7032, 0.01461, 0.6582, 0.02827, 0.6167, 0.05045, 0.5803, 0.08029, 0.5504, 0.1167, 0.5283, 0.1582, 0.5146, 0.2032, 0.51, 0.25, 0.5146, 0.2968, 0.5283, 0.3418, 0.5504, 0.3833, 0.5803, 0.4197, 0.6167, 0.4496, 0.6582, 0.4717, 0.7032, 0.4854])
me_cylinder_001.materials.append(mat_material_003)
me_cylinder_001.materials.append(mat_material_004)
me_cylinder_001.use_remesh_fix_poles = True
me_cylinder_001.use_remesh_preserve_attributes = False
me_cylinder_001.use_mirror_vertex_groups = False
me_cylinder_001.update()

# ---- objects
ob_cube = bpy.data.objects.new('Cube', me_cube)
ob_cylinder = bpy.data.objects.new('Cylinder', me_cylinder)
ob_cylinder_001 = bpy.data.objects.new('Cylinder.001', me_cylinder_001)

# ---- transforms, parenting, visibility, modifiers, constraints
ob_cube.location = (0.0, 0.0, 0.0)
ob_cube.scale = (0.6357, 2.358, 2.358)
ob_cube.lock_rotations_4d = False
ob_cube.empty_display_type = 'ARROWS'
ob_cube.lineart.crease_threshold = 0.0
ob_cylinder.location = (0.0, 0.8766, 2.448)
ob_cylinder.rotation_euler = (0.0, -0.0, 3.231)
ob_cylinder.scale = (2.102, 2.102, 0.5044)
ob_cylinder.lineart.crease_threshold = 0.0
ob_cylinder_001.location = (0.0, 4.49, 1.348)
ob_cylinder_001.rotation_euler = (1.571, 3.231, 0.0)
ob_cylinder_001.scale = (0.8763, 0.8763, 0.2872)
ob_cylinder_001.lineart.crease_threshold = 0.0

# ---- collection membership
col_collection.objects.link(ob_cube)
col_collection.objects.link(ob_cylinder)
col_collection.objects.link(ob_cylinder_001)

# ---- scene / render settings (as saved in the file)
scene.frame_start = 1; scene.frame_end = 120; scene.frame_set(62)
scene.render.engine = 'BLENDER_EEVEE_NEXT'
scene.cycles.use_denoising = False
scene.cycles.samples = 128
scene.cycles.sampling_pattern = 'TABULATED_SOBOL'
scene.cycles.use_adaptive_sampling = False
scene.cycles.use_light_tree = False
scene.view_settings.view_transform = 'Filmic'
bpy.context.view_layer.update()

# ---- added for rendering (the .blend has no active camera): camera
cam_auto = bpy.data.cameras.new('AutoCamera')
cam_auto.lens = 50.0
cam_auto.sensor_width = 36.0
cam_auto.clip_end = 1000.0
ob_auto_camera = bpy.data.objects.new('AutoCamera', cam_auto)
scene.collection.objects.link(ob_auto_camera)
ob_auto_camera.location = (10.8862, -12.6669, 8.54186)
ob_auto_camera.rotation_euler = (1.09748, -7.21219e-08, 0.694738)
scene.camera = ob_auto_camera
bpy.context.view_layer.update()
